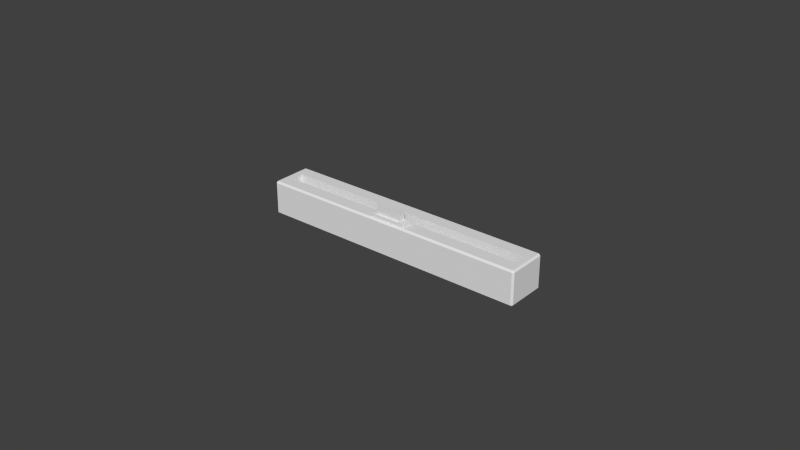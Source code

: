 # Source: lmotor.blend  (saved by Blender 2.68.0; exported with 4.5.12 LTS)
import bpy
from mathutils import Matrix  # noqa: F401  (used for matrix-valued properties, if any)

bpy.ops.wm.read_factory_settings(use_empty=True)
scene = bpy.context.scene
scene.name = 'Scene'

# ---- collections
col_collection_1 = bpy.data.collections.new('Collection 1'); scene.collection.children.link(col_collection_1)
col_collection_1.hide_render = True
col_collection_1.hide_viewport = True
col_collection_2 = bpy.data.collections.new('Collection 2'); scene.collection.children.link(col_collection_2)
col_collection_2.hide_render = True
col_collection_2.hide_viewport = True
col_collection_3 = bpy.data.collections.new('Collection 3'); scene.collection.children.link(col_collection_3)
col_collection_4 = bpy.data.collections.new('Collection 4'); scene.collection.children.link(col_collection_4)
col_collection_4.hide_render = True
col_collection_4.hide_viewport = True
col_collection_11 = bpy.data.collections.new('Collection 11'); scene.collection.children.link(col_collection_11)
col_collection_11.hide_render = True
col_collection_11.hide_viewport = True
col_collection_12 = bpy.data.collections.new('Collection 12'); scene.collection.children.link(col_collection_12)
col_collection_12.hide_render = True
col_collection_12.hide_viewport = True
col_collection_13 = bpy.data.collections.new('Collection 13'); scene.collection.children.link(col_collection_13)
col_collection_13.hide_render = True
col_collection_13.hide_viewport = True
col_collection_14 = bpy.data.collections.new('Collection 14'); scene.collection.children.link(col_collection_14)
col_collection_14.hide_render = True
col_collection_14.hide_viewport = True

# ---- materials (node trees are filled in below, after node groups)
mat_noneuntitled = bpy.data.materials.new('Noneuntitled')
mat_noneuntitled.alpha_threshold = 0.0
mat_noneuntitled.use_transparent_shadow = False
mat_noneuntitled.roughness = 0.5
mat_noneuntitled.line_color = (0.0, 0.0, 0.0, 1.0)

# ---- material node trees

# ---- world
world_world = bpy.data.worlds.new('World'); scene.world = world_world
world_world.color = (0.05088, 0.05088, 0.05088)
world_world.use_sun_shadow = False
world_world.sun_shadow_jitter_overblur = 0.0
world_world.cycles.sampling_method = 'MANUAL'
world_world.cycles.sample_map_resolution = 256

# ---- meshes
me_cube_002 = bpy.data.meshes.new('Cube.002')
me_cube_002.from_pydata([(-0.135, -0.1875, 0.3), (-0.235, -0.1875, 0.3), (-0.235, 0.1875, 0.3), (-0.135, 0.1875, 0.3), (-0.135, -0.1875, 0.45), (-0.235, -0.1875, 0.45), (-0.235, 0.1875, 0.45), (-0.135, 0.1875, 0.45), (-0.1175, -0.2625, 0.25), (-0.2525, -0.2625, 0.25), (-0.2525, 0.2625, 0.25), (-0.1175, 0.2625, 0.25), (-0.1175, -0.2625, 0.3), (-0.1175, 0.2625, 0.3), (-0.2525, 0.2625, 0.3), (-0.2525, -0.2625, 0.3), (-0.1175, -0.275, 0.2525), (-0.1175, -0.275, 0.2975), (-0.2525, -0.275, 0.2975), (-0.2525, -0.275, 0.2525), (-0.265, -0.2625, 0.2525), (-0.265, -0.2625, 0.2975), (-0.265, 0.2625, 0.2975), (-0.265, 0.2625, 0.2525), (-0.2525, 0.275, 0.2525), (-0.2525, 0.275, 0.2975), (-0.1175, 0.275, 0.2975), (-0.1175, 0.275, 0.2525), (-0.105, -0.2625, 0.2975), (-0.105, -0.2625, 0.2525), (-0.105, 0.2625, 0.2525), (-0.105, 0.2625, 0.2975), (-0.275, -0.475, -0.25), (-0.275, 0.475, -0.25), (0.275, 0.475, -0.25), (0.275, -0.475, -0.25), (-0.275, 0.5, -0.225), (0.275, 0.5, -0.225), (0.3, 0.475, -0.225), (0.3, -0.475, -0.225), (0.275, -0.5, -0.225), (-0.275, -0.5, -0.225), (-0.3, -0.475, -0.225), (-0.3, 0.475, -0.225), (-0.275, 0.5, 0.225), (0.275, 0.5, 0.225), (0.3, 0.475, 0.225), (0.3, -0.475, 0.225), (0.275, -0.5, 0.225), (-0.275, -0.5, 0.225), (-0.3, 0.475, 0.225), (-0.3, -0.475, 0.225), (-0.275, 0.475, 0.25), (0.275, 0.475, 0.25), (0.275, -0.475, 0.25), (-0.275, -0.475, 0.25), (-0.09375, 0.4219, 0.25), (-0.09375, -0.4219, 0.25), (0.09375, -0.4219, 0.25), (0.09375, 0.4219, 0.25), (0.09375, 0.4219, -1.49e-08), (-0.09375, 0.4219, 7.451e-09), (-0.09375, -0.4219, 1.49e-08), (0.09375, -0.4219, -7.451e-09)], [], [(8, 29, 16), (9, 19, 20), (10, 23, 24), (11, 27, 30), (12, 17, 28), (15, 21, 18), (14, 25, 22), (13, 31, 26), (15, 12, 13, 14), (7, 6, 5, 4), (27, 24, 25, 26), (23, 20, 21, 22), (31, 28, 29, 30), (3, 0, 1, 2), (19, 16, 17, 18), (10, 9, 20, 23), (18, 17, 12, 15), (17, 16, 29, 28), (22, 21, 15, 14), (13, 12, 28, 31), (5, 6, 2, 1), (30, 29, 8, 11), (31, 30, 27, 26), (6, 7, 3, 2), (21, 20, 19, 18), (26, 25, 14, 13), (0, 3, 7, 4), (11, 10, 24, 27), (25, 24, 23, 22), (1, 0, 4, 5), (9, 8, 16, 19), (32, 33, 34, 35), (53, 59, 58, 54), (53, 52, 56, 59), (57, 55, 54, 58), (56, 52, 55, 57), (39, 38, 46, 47), (41, 40, 48, 49), (50, 43, 42, 51), (44, 45, 37, 36), (38, 39, 35, 34), (32, 35, 40, 41), (34, 33, 36, 37), (33, 32, 42, 43), (52, 53, 45, 44), (52, 50, 51, 55), (47, 46, 53, 54), (49, 48, 54, 55), (45, 46, 38, 37), (47, 48, 40, 39), (49, 51, 42, 41), (44, 36, 43, 50), (34, 37, 38), (35, 39, 40), (32, 41, 42), (33, 43, 36), (53, 46, 45), (54, 48, 47), (55, 51, 49), (52, 44, 50), (60, 61, 62, 63), (58, 63, 62, 57), (57, 62, 61, 56), (59, 56, 61, 60), (59, 60, 63, 58)])
_uv = me_cube_002.uv_layers.new(name='UVMap')
_uv.uv.foreach_set('vector', [0.9909, 0.9942, 0.9969, 0.9942, 0.9909, 1.0, 0.9259, 0.9944, 0.9259, 1.0, 0.9199, 0.9944, 0.9251, 0.7416, 0.9191, 0.7416, 0.9251, 0.7355, 0.9901, 0.7414, 0.9901, 0.7353, 0.9961, 0.7413, 0.9909, 0.4765, 0.9909, 0.4705, 0.9969, 0.4765, 0.9259, 0.4763, 0.9199, 0.4763, 0.9259, 0.4703, 0.9251, 0.7291, 0.9251, 0.7351, 0.9191, 0.7291, 0.9901, 0.7293, 0.9961, 0.7293, 0.9901, 0.7353, 0.9259, 0.4763, 0.9909, 0.4765, 0.9901, 0.7293, 0.9251, 0.7291, 0.6955, 0.9406, 0.6473, 0.9405, 0.6479, 0.7599, 0.696, 0.76, 0.02169, 0.4764, 0.02189, 0.5414, 0.0002179, 0.5415, 1.847e-05, 0.4765, 0.3, 0.4584, 0.3008, 0.7112, 0.2791, 0.7113, 0.2783, 0.4584, 0.3265, 0.4584, 0.3257, 0.7113, 0.304, 0.7112, 0.3048, 0.4584, 0.7969, 0.7599, 0.7974, 0.9405, 0.7493, 0.9406, 0.7487, 0.76, 0.02169, 0.5475, 0.02189, 0.6125, 0.0002179, 0.6126, 1.847e-05, 0.5476, 0.9251, 0.7416, 0.9259, 0.9944, 0.9199, 0.9944, 0.9191, 0.7416, 0.9259, 0.4703, 0.9909, 0.4705, 0.9909, 0.4765, 0.9259, 0.4763, 0.0002179, 0.6126, 0.02189, 0.6125, 0.02191, 0.6186, 0.0002364, 0.6186, 0.9191, 0.7291, 0.9199, 0.4763, 0.9259, 0.4763, 0.9251, 0.7291, 0.9901, 0.7293, 0.9909, 0.4765, 0.9969, 0.4765, 0.9961, 0.7293, 0.03726, 0.9402, 0.03671, 0.7596, 0.109, 0.7594, 0.1095, 0.94, 0.9961, 0.7413, 0.9969, 0.9942, 0.9909, 0.9942, 0.9901, 0.7414, 0.0, 0.4705, 0.02167, 0.4704, 0.02169, 0.4764, 1.847e-05, 0.4765, 0.7003, 0.76, 0.7485, 0.7599, 0.7487, 0.8321, 0.7006, 0.8323, 0.2791, 0.7113, 0.3008, 0.7112, 0.3008, 0.7172, 0.2791, 0.7173, 0.9901, 0.7353, 0.9251, 0.7351, 0.9251, 0.7291, 0.9901, 0.7293, 0.2055, 0.94, 0.2061, 0.7594, 0.2783, 0.7596, 0.2778, 0.9402, 0.9901, 0.7414, 0.9251, 0.7416, 0.9251, 0.7355, 0.9901, 0.7353, 0.0002179, 0.5415, 0.02189, 0.5414, 0.02191, 0.5475, 0.0002364, 0.5475, 0.7487, 0.9045, 0.7006, 0.9047, 0.7003, 0.8324, 0.7485, 0.8323, 0.9259, 0.9944, 0.9909, 0.9942, 0.9909, 1.0, 0.9259, 1.0, 0.001403, 0.4584, 0.0, 0.0008494, 0.2649, 3.69e-05, 0.2663, 0.4576, 0.5552, 0.4584, 0.468, 0.4325, 0.4693, 0.02617, 0.5566, 0.0008493, 0.5552, 0.4584, 0.2904, 0.4576, 0.3777, 0.4322, 0.468, 0.4325, 0.379, 0.02589, 0.2918, 3.687e-05, 0.5566, 0.0008493, 0.4693, 0.02617, 0.3777, 0.4322, 0.2904, 0.4576, 0.2918, 3.687e-05, 0.379, 0.02589, 0.5566, 0.4696, 0.558, 0.01204, 0.7748, 0.0127, 0.7734, 0.4702, 0.7854, 0.4823, 0.7862, 0.7472, 0.5695, 0.7478, 0.5687, 0.483, 0.5552, 0.9166, 0.3385, 0.9159, 0.3399, 0.4584, 0.5566, 0.4591, 0.04875, 0.7467, 0.04956, 0.4818, 0.2663, 0.4824, 0.2655, 0.7473, 0.2769, 0.0, 0.2783, 0.4575, 0.2663, 0.4576, 0.2649, 3.69e-05, 0.001403, 0.4584, 0.2663, 0.4576, 0.2663, 0.4696, 0.00144, 0.4704, 0.2783, 0.4825, 0.2775, 0.7474, 0.2655, 0.7473, 0.2663, 0.4824, 0.3265, 0.9159, 0.3279, 0.4584, 0.3399, 0.4584, 0.3385, 0.9159, 0.03671, 0.7466, 0.03752, 0.4817, 0.04956, 0.4818, 0.04875, 0.7467, 0.2904, 0.4576, 0.2783, 0.4575, 0.2797, 0.0, 0.2918, 3.687e-05, 0.7734, 0.4702, 0.7748, 0.0127, 0.7868, 0.01274, 0.7854, 0.4703, 0.5687, 0.483, 0.5695, 0.7478, 0.5575, 0.7479, 0.5566, 0.483, 0.7748, 0.0006649, 0.7748, 0.0127, 0.558, 0.01204, 0.5581, 0.0, 0.5695, 0.7599, 0.5695, 0.7478, 0.7862, 0.7472, 0.7863, 0.7592, 0.5687, 0.483, 0.5686, 0.4709, 0.7854, 0.4703, 0.7854, 0.4823, 0.04875, 0.7467, 0.2655, 0.7473, 0.2654, 0.7594, 0.04871, 0.7587, 0.2783, 0.4825, 0.2663, 0.4824, 0.2663, 0.4704, 0.2663, 0.4576, 0.2783, 0.4575, 0.2663, 0.4696, 0.7974, 0.4823, 0.7854, 0.4823, 0.7854, 0.4703, 0.3265, 0.9159, 0.3385, 0.9159, 0.3385, 0.928, 0.7868, 0.01274, 0.7748, 0.0127, 0.7748, 0.0006649, 0.5575, 0.7479, 0.5695, 0.7478, 0.5695, 0.7599, 0.03671, 0.4874, 0.0282, 0.4789, 0.03671, 0.4704, 0.03671, 0.7466, 0.04875, 0.7467, 0.04871, 0.7587, 0.9085, 0.06391, 0.9988, 0.06363, 1.0, 0.47, 0.9097, 0.4703, 0.6469, 0.7599, 0.6473, 0.8803, 0.557, 0.8806, 0.5566, 0.7602, 0.9178, 0.877, 0.7974, 0.8766, 0.7987, 0.4703, 0.9191, 0.4706, 0.1149, 0.7596, 0.2052, 0.7594, 0.2055, 0.8798, 0.1152, 0.88, 0.7868, 0.06391, 0.9072, 0.06354, 0.9085, 0.4699, 0.7881, 0.4703])
me_cube_002.materials.append(mat_noneuntitled)
me_cube_002.use_remesh_preserve_volume = False
me_cube_002.use_remesh_preserve_attributes = False
me_cube_002.use_mirror_vertex_groups = False
me_cube_002.update()
me_cube_001 = bpy.data.meshes.new('Cube.001')
me_cube_001.from_pydata([(-0.135, -0.1875, 0.3), (-0.235, -0.1875, 0.3), (-0.235, 0.1875, 0.3), (-0.135, 0.1875, 0.3), (-0.135, -0.1875, 0.45), (-0.235, -0.1875, 0.45), (-0.235, 0.1875, 0.45), (-0.135, 0.1875, 0.45), (-0.1175, -0.2625, 0.25), (-0.2525, -0.2625, 0.25), (-0.2525, 0.2625, 0.25), (-0.1175, 0.2625, 0.25), (-0.1175, -0.2625, 0.3), (-0.1175, 0.2625, 0.3), (-0.2525, 0.2625, 0.3), (-0.2525, -0.2625, 0.3), (-0.1175, -0.275, 0.2525), (-0.1175, -0.275, 0.2975), (-0.2525, -0.275, 0.2975), (-0.2525, -0.275, 0.2525), (-0.265, -0.2625, 0.2525), (-0.265, -0.2625, 0.2975), (-0.265, 0.2625, 0.2975), (-0.265, 0.2625, 0.2525), (-0.2525, 0.275, 0.2525), (-0.2525, 0.275, 0.2975), (-0.1175, 0.275, 0.2975), (-0.1175, 0.275, 0.2525), (-0.105, -0.2625, 0.2975), (-0.105, -0.2625, 0.2525), (-0.105, 0.2625, 0.2525), (-0.105, 0.2625, 0.2975), (-0.275, -0.975, -0.25), (-0.275, 0.975, -0.25), (0.275, 0.975, -0.25), (0.275, -0.975, -0.25), (-0.275, 1.0, -0.225), (0.275, 1.0, -0.225), (0.3, 0.975, -0.225), (0.3, -0.975, -0.225), (0.275, -1.0, -0.225), (-0.275, -1.0, -0.225), (-0.3, -0.975, -0.225), (-0.3, 0.975, -0.225), (-0.275, 1.0, 0.225), (0.275, 1.0, 0.225), (0.3, 0.975, 0.225), (0.3, -0.975, 0.225), (0.275, -1.0, 0.225), (-0.275, -1.0, 0.225), (-0.3, 0.975, 0.225), (-0.3, -0.975, 0.225), (-0.275, 0.975, 0.25), (0.275, 0.975, 0.25), (0.275, -0.975, 0.25), (-0.275, -0.975, 0.25), (-0.09375, 0.8859, 0.25), (-0.09375, -0.8859, 0.25), (0.09375, 0.8859, 0.25), (0.09375, -0.8859, 0.25), (0.09375, 0.8859, 0.0), (-0.09375, 0.8859, 0.0), (-0.09375, -0.8859, 0.0), (0.09375, -0.8859, 0.0)], [], [(8, 29, 16), (9, 19, 20), (10, 23, 24), (11, 27, 30), (12, 17, 28), (15, 21, 18), (14, 25, 22), (13, 31, 26), (15, 12, 13, 14), (7, 6, 5, 4), (27, 24, 25, 26), (23, 20, 21, 22), (31, 28, 29, 30), (3, 0, 1, 2), (19, 16, 17, 18), (10, 9, 20, 23), (18, 17, 12, 15), (17, 16, 29, 28), (22, 21, 15, 14), (13, 12, 28, 31), (5, 6, 2, 1), (30, 29, 8, 11), (31, 30, 27, 26), (6, 7, 3, 2), (21, 20, 19, 18), (26, 25, 14, 13), (0, 3, 7, 4), (11, 10, 24, 27), (25, 24, 23, 22), (1, 0, 4, 5), (9, 8, 16, 19), (32, 33, 34, 35), (54, 53, 58, 59), (53, 52, 56, 58), (56, 52, 55, 57), (39, 38, 46, 47), (41, 40, 48, 49), (50, 43, 42, 51), (44, 45, 37, 36), (38, 39, 35, 34), (32, 35, 40, 41), (34, 33, 36, 37), (33, 32, 42, 43), (44, 52, 53, 45), (52, 50, 51, 55), (47, 46, 53, 54), (55, 49, 48, 54), (45, 46, 38, 37), (47, 48, 40, 39), (49, 51, 42, 41), (44, 36, 43, 50), (34, 37, 38), (35, 39, 40), (32, 41, 42), (33, 43, 36), (53, 46, 45), (54, 48, 47), (55, 51, 49), (52, 44, 50), (60, 61, 62, 63), (57, 62, 61, 56), (58, 56, 61, 60), (58, 60, 63, 59), (63, 62, 57, 59), (59, 57, 55, 54)])
_uv = me_cube_001.uv_layers.new(name='UVMap')
_uv.uv.foreach_set('vector', [0.8619, 0.8115, 0.8663, 0.8114, 0.8619, 0.8158, 0.8145, 0.8116, 0.8145, 0.816, 0.8101, 0.8116, 0.8139, 0.6272, 0.8095, 0.6272, 0.8139, 0.6228, 0.8614, 0.627, 0.8613, 0.6227, 0.8658, 0.627, 0.8052, 0.6272, 0.8052, 0.6228, 0.8095, 0.6272, 0.7577, 0.627, 0.7533, 0.627, 0.7578, 0.6227, 0.7572, 0.8115, 0.7572, 0.8158, 0.7528, 0.8114, 0.8046, 0.8116, 0.809, 0.8116, 0.8046, 0.816, 0.7577, 0.627, 0.8052, 0.6272, 0.8046, 0.8116, 0.7572, 0.8115, 0.6851, 0.8348, 0.6499, 0.8347, 0.6503, 0.703, 0.6855, 0.7031, 0.2199, 0.6987, 0.2201, 0.7462, 0.2043, 0.7462, 0.2041, 0.6988, 0.8821, 0.6227, 0.8827, 0.8071, 0.8669, 0.8071, 0.8663, 0.6227, 0.4087, 0.8787, 0.4082, 0.6943, 0.424, 0.6942, 0.4245, 0.8787, 0.7524, 0.703, 0.7528, 0.8347, 0.7177, 0.8348, 0.7173, 0.7031, 0.0689, 0.7025, 0.06904, 0.7499, 0.05324, 0.75, 0.05309, 0.7026, 0.8139, 0.6272, 0.8145, 0.8116, 0.8101, 0.8116, 0.8095, 0.6272, 0.7578, 0.6227, 0.8052, 0.6228, 0.8052, 0.6272, 0.7577, 0.627, 0.05324, 0.75, 0.06904, 0.7499, 0.06906, 0.7543, 0.05325, 0.7544, 0.7528, 0.8114, 0.7533, 0.627, 0.7577, 0.627, 0.7572, 0.8115, 0.8046, 0.8116, 0.8052, 0.6272, 0.8095, 0.6272, 0.809, 0.8116, 0.0004041, 0.8344, 0.0, 0.7027, 0.05269, 0.7025, 0.05309, 0.8342, 0.8658, 0.627, 0.8663, 0.8114, 0.8619, 0.8115, 0.8614, 0.627, 0.2041, 0.6944, 0.2199, 0.6944, 0.2199, 0.6987, 0.2041, 0.6988, 0.1157, 0.7906, 0.1508, 0.7905, 0.151, 0.8432, 0.1159, 0.8433, 0.8669, 0.8071, 0.8827, 0.8071, 0.8827, 0.8115, 0.8669, 0.8115, 0.8046, 0.816, 0.7572, 0.8158, 0.7572, 0.8115, 0.8046, 0.8116, 0.2037, 0.7025, 0.2041, 0.8342, 0.1514, 0.8344, 0.151, 0.7027, 0.8614, 0.627, 0.8139, 0.6272, 0.8139, 0.6228, 0.8613, 0.6227, 0.2043, 0.7462, 0.2201, 0.7462, 0.2201, 0.7506, 0.2043, 0.7506, 0.1157, 0.8432, 0.0806, 0.8433, 0.08043, 0.7906, 0.1156, 0.7905, 0.8145, 0.8116, 0.8619, 0.8115, 0.8619, 0.8158, 0.8145, 0.816, 0.4082, 0.0006197, 0.4061, 0.6856, 0.2129, 0.685, 0.215, 2.695e-05, 0.002128, 0.6943, 2.694e-05, 0.009374, 0.06379, 0.04046, 0.0657, 0.6628, 2.694e-05, 0.009374, 0.1932, 0.008781, 0.1296, 0.04026, 0.06379, 0.04046, 0.1296, 0.04026, 0.1932, 0.008781, 0.1953, 0.6937, 0.1316, 0.6626, 0.4149, 0.6937, 0.417, 0.008781, 0.575, 0.009267, 0.5729, 0.6942, 0.3988, 0.6944, 0.3994, 0.8876, 0.2413, 0.8881, 0.2407, 0.6949, 0.5838, 0.009267, 0.7419, 0.008781, 0.744, 0.6937, 0.5859, 0.6942, 0.4257, 0.8879, 0.4251, 0.6947, 0.5832, 0.6942, 0.5838, 0.8874, 0.2041, 0.685, 0.2062, 0.0, 0.215, 2.695e-05, 0.2129, 0.685, 0.4076, 0.6944, 0.4082, 0.8875, 0.3994, 0.8876, 0.3988, 0.6944, 0.2129, 0.685, 0.4061, 0.6856, 0.406, 0.6944, 0.2129, 0.6938, 0.7507, 0.008755, 0.7528, 0.6937, 0.744, 0.6937, 0.7419, 0.008781, 0.1932, 0.0, 0.1932, 0.008781, 2.694e-05, 0.009374, 0.0, 0.0005928, 0.1932, 0.008781, 0.202, 0.008754, 0.2041, 0.6937, 0.1953, 0.6937, 0.5729, 0.6942, 0.575, 0.009267, 0.5838, 0.009293, 0.5817, 0.6942, 0.232, 0.6949, 0.2407, 0.6949, 0.2413, 0.8881, 0.2325, 0.8881, 0.5751, 0.0004851, 0.575, 0.009267, 0.417, 0.008781, 0.417, 0.0, 0.2414, 0.8968, 0.2413, 0.8881, 0.3994, 0.8876, 0.3994, 0.8964, 0.586, 0.703, 0.5859, 0.6942, 0.744, 0.6937, 0.744, 0.7025, 0.5838, 0.0004851, 0.7419, 0.0, 0.7419, 0.008781, 0.5838, 0.009267, 0.4082, 0.008755, 0.417, 0.0, 0.417, 0.008781, 0.4082, 0.8875, 0.3994, 0.8964, 0.3994, 0.8876, 0.7528, 0.6937, 0.744, 0.7025, 0.744, 0.6937, 0.7507, 0.008755, 0.7419, 0.008781, 0.7419, 0.0, 0.5838, 0.009293, 0.575, 0.009267, 0.5751, 0.0004851, 0.2325, 0.8881, 0.2413, 0.8881, 0.2414, 0.8968, 0.1953, 0.6937, 0.2041, 0.6937, 0.1953, 0.7025, 0.1932, 0.008781, 0.1932, 0.0, 0.202, 0.008754, 0.9322, 0.0002022, 0.9981, 0.0, 1.0, 0.6224, 0.9341, 0.6226, 0.7528, 0.0002694, 0.8406, 0.0, 0.8425, 0.6224, 0.7547, 0.6227, 0.08488, 0.7027, 0.1507, 0.7025, 0.151, 0.7903, 0.08515, 0.7905, 0.8425, 0.0002694, 0.9303, 0.0, 0.9322, 0.6224, 0.8444, 0.6227, 0.6499, 0.7908, 0.5841, 0.791, 0.5838, 0.7032, 0.6497, 0.703, 0.0657, 0.6628, 0.1316, 0.6626, 0.1953, 0.6937, 0.002128, 0.6943])
me_cube_001.materials.append(mat_noneuntitled)
me_cube_001.use_remesh_preserve_volume = False
me_cube_001.use_remesh_preserve_attributes = False
me_cube_001.use_mirror_vertex_groups = False
me_cube_001.update()
me_cube_011 = bpy.data.meshes.new('Cube.011')
me_cube_011.from_pydata([(-0.135, -0.1875, 0.3), (-0.235, -0.1875, 0.3), (-0.235, 0.1875, 0.3), (-0.135, 0.1875, 0.3), (-0.135, -0.1875, 0.45), (-0.235, -0.1875, 0.45), (-0.235, 0.1875, 0.45), (-0.135, 0.1875, 0.45), (-0.1175, -0.2625, 0.25), (-0.2525, -0.2625, 0.25), (-0.2525, 0.2625, 0.25), (-0.1175, 0.2625, 0.25), (-0.1175, -0.2625, 0.3), (-0.1175, 0.2625, 0.3), (-0.2525, 0.2625, 0.3), (-0.2525, -0.2625, 0.3), (-0.1175, -0.275, 0.2525), (-0.1175, -0.275, 0.2975), (-0.2525, -0.275, 0.2975), (-0.2525, -0.275, 0.2525), (-0.265, -0.2625, 0.2525), (-0.265, -0.2625, 0.2975), (-0.265, 0.2625, 0.2975), (-0.265, 0.2625, 0.2525), (-0.2525, 0.275, 0.2525), (-0.2525, 0.275, 0.2975), (-0.1175, 0.275, 0.2975), (-0.1175, 0.275, 0.2525), (-0.105, -0.2625, 0.2975), (-0.105, -0.2625, 0.2525), (-0.105, 0.2625, 0.2525), (-0.105, 0.2625, 0.2975), (-0.275, -1.975, -0.25), (-0.275, 1.975, -0.25), (0.275, 1.975, -0.25), (0.275, -1.975, -0.25), (-0.275, 2.0, -0.225), (0.275, 2.0, -0.225), (0.3, 1.975, -0.225), (0.3, -1.975, -0.225), (0.275, -2.0, -0.225), (-0.275, -2.0, -0.225), (-0.3, -1.975, -0.225), (-0.3, 1.975, -0.225), (-0.275, 2.0, 0.225), (0.275, 2.0, 0.225), (0.3, 1.975, 0.225), (0.3, -1.975, 0.225), (0.275, -2.0, 0.225), (-0.275, -2.0, 0.225), (-0.3, 1.975, 0.225), (-0.3, -1.975, 0.225), (-0.275, 1.975, 0.25), (0.275, 1.975, 0.25), (0.275, -1.975, 0.25), (-0.275, -1.975, 0.25), (-0.09375, 1.886, 0.25), (-0.09375, -1.886, 0.25), (0.09375, 1.886, 0.25), (0.09375, -1.886, 0.25), (0.09375, 1.886, 0.0), (-0.09375, 1.886, 0.0), (-0.09375, -1.886, 0.0), (0.09375, -1.886, 0.0)], [], [(8, 29, 16), (9, 19, 20), (10, 23, 24), (11, 27, 30), (12, 17, 28), (15, 21, 18), (14, 25, 22), (13, 31, 26), (15, 12, 13, 14), (7, 6, 5, 4), (27, 24, 25, 26), (23, 20, 21, 22), (31, 28, 29, 30), (3, 0, 1, 2), (19, 16, 17, 18), (10, 9, 20, 23), (18, 17, 12, 15), (17, 16, 29, 28), (22, 21, 15, 14), (13, 12, 28, 31), (5, 6, 2, 1), (30, 29, 8, 11), (31, 30, 27, 26), (6, 7, 3, 2), (21, 20, 19, 18), (26, 25, 14, 13), (0, 3, 7, 4), (11, 10, 24, 27), (25, 24, 23, 22), (1, 0, 4, 5), (9, 8, 16, 19), (32, 33, 34, 35), (54, 53, 58, 59), (53, 52, 56, 58), (56, 52, 55, 57), (39, 38, 46, 47), (41, 40, 48, 49), (50, 43, 42, 51), (44, 45, 37, 36), (38, 39, 35, 34), (32, 35, 40, 41), (34, 33, 36, 37), (33, 32, 42, 43), (44, 52, 53, 45), (52, 50, 51, 55), (47, 46, 53, 54), (55, 49, 48, 54), (45, 46, 38, 37), (47, 48, 40, 39), (49, 51, 42, 41), (44, 36, 43, 50), (34, 37, 38), (35, 39, 40), (32, 41, 42), (33, 43, 36), (53, 46, 45), (54, 48, 47), (55, 51, 49), (52, 44, 50), (60, 61, 62, 63), (57, 62, 61, 56), (58, 56, 61, 60), (58, 60, 63, 59), (63, 62, 57, 59), (59, 57, 55, 54)])
_uv = me_cube_011.uv_layers.new(name='UVMap')
_uv.uv.foreach_set('vector', [0.8619, 0.8115, 0.8663, 0.8114, 0.8619, 0.8158, 0.8145, 0.8116, 0.8145, 0.816, 0.8101, 0.8116, 0.8139, 0.6272, 0.8095, 0.6272, 0.8139, 0.6228, 0.8614, 0.627, 0.8613, 0.6227, 0.8658, 0.627, 0.8052, 0.6272, 0.8052, 0.6228, 0.8095, 0.6272, 0.7577, 0.627, 0.7533, 0.627, 0.7578, 0.6227, 0.7572, 0.8115, 0.7572, 0.8158, 0.7528, 0.8114, 0.8046, 0.8116, 0.809, 0.8116, 0.8046, 0.816, 0.7577, 0.627, 0.8052, 0.6272, 0.8046, 0.8116, 0.7572, 0.8115, 0.6851, 0.8348, 0.6499, 0.8347, 0.6503, 0.703, 0.6855, 0.7031, 0.2199, 0.6987, 0.2201, 0.7462, 0.2043, 0.7462, 0.2041, 0.6988, 0.8821, 0.6227, 0.8827, 0.8071, 0.8669, 0.8071, 0.8663, 0.6227, 0.4087, 0.8787, 0.4082, 0.6943, 0.424, 0.6942, 0.4245, 0.8787, 0.7524, 0.703, 0.7528, 0.8347, 0.7177, 0.8348, 0.7173, 0.7031, 0.0689, 0.7025, 0.06904, 0.7499, 0.05324, 0.75, 0.05309, 0.7026, 0.8139, 0.6272, 0.8145, 0.8116, 0.8101, 0.8116, 0.8095, 0.6272, 0.7578, 0.6227, 0.8052, 0.6228, 0.8052, 0.6272, 0.7577, 0.627, 0.05324, 0.75, 0.06904, 0.7499, 0.06906, 0.7543, 0.05325, 0.7544, 0.7528, 0.8114, 0.7533, 0.627, 0.7577, 0.627, 0.7572, 0.8115, 0.8046, 0.8116, 0.8052, 0.6272, 0.8095, 0.6272, 0.809, 0.8116, 0.0004041, 0.8344, 0.0, 0.7027, 0.05269, 0.7025, 0.05309, 0.8342, 0.8658, 0.627, 0.8663, 0.8114, 0.8619, 0.8115, 0.8614, 0.627, 0.2041, 0.6944, 0.2199, 0.6944, 0.2199, 0.6987, 0.2041, 0.6988, 0.1157, 0.7906, 0.1508, 0.7905, 0.151, 0.8432, 0.1159, 0.8433, 0.8669, 0.8071, 0.8827, 0.8071, 0.8827, 0.8115, 0.8669, 0.8115, 0.8046, 0.816, 0.7572, 0.8158, 0.7572, 0.8115, 0.8046, 0.8116, 0.2037, 0.7025, 0.2041, 0.8342, 0.1514, 0.8344, 0.151, 0.7027, 0.8614, 0.627, 0.8139, 0.6272, 0.8139, 0.6228, 0.8613, 0.6227, 0.2043, 0.7462, 0.2201, 0.7462, 0.2201, 0.7506, 0.2043, 0.7506, 0.1157, 0.8432, 0.0806, 0.8433, 0.08043, 0.7906, 0.1156, 0.7905, 0.8145, 0.8116, 0.8619, 0.8115, 0.8619, 0.8158, 0.8145, 0.816, 0.4082, 0.0006197, 0.4061, 0.6856, 0.2129, 0.685, 0.215, 2.695e-05, 0.002128, 0.6943, 2.694e-05, 0.009374, 0.06379, 0.04046, 0.0657, 0.6628, 2.694e-05, 0.009374, 0.1932, 0.008781, 0.1296, 0.04026, 0.06379, 0.04046, 0.1296, 0.04026, 0.1932, 0.008781, 0.1953, 0.6937, 0.1316, 0.6626, 0.4149, 0.6937, 0.417, 0.008781, 0.575, 0.009267, 0.5729, 0.6942, 0.3988, 0.6944, 0.3994, 0.8876, 0.2413, 0.8881, 0.2407, 0.6949, 0.5838, 0.009267, 0.7419, 0.008781, 0.744, 0.6937, 0.5859, 0.6942, 0.4257, 0.8879, 0.4251, 0.6947, 0.5832, 0.6942, 0.5838, 0.8874, 0.2041, 0.685, 0.2062, 0.0, 0.215, 2.695e-05, 0.2129, 0.685, 0.4076, 0.6944, 0.4082, 0.8875, 0.3994, 0.8876, 0.3988, 0.6944, 0.2129, 0.685, 0.4061, 0.6856, 0.406, 0.6944, 0.2129, 0.6938, 0.7507, 0.008755, 0.7528, 0.6937, 0.744, 0.6937, 0.7419, 0.008781, 0.1932, 0.0, 0.1932, 0.008781, 2.694e-05, 0.009374, 0.0, 0.0005928, 0.1932, 0.008781, 0.202, 0.008754, 0.2041, 0.6937, 0.1953, 0.6937, 0.5729, 0.6942, 0.575, 0.009267, 0.5838, 0.009293, 0.5817, 0.6942, 0.232, 0.6949, 0.2407, 0.6949, 0.2413, 0.8881, 0.2325, 0.8881, 0.5751, 0.0004851, 0.575, 0.009267, 0.417, 0.008781, 0.417, 0.0, 0.2414, 0.8968, 0.2413, 0.8881, 0.3994, 0.8876, 0.3994, 0.8964, 0.586, 0.703, 0.5859, 0.6942, 0.744, 0.6937, 0.744, 0.7025, 0.5838, 0.0004851, 0.7419, 0.0, 0.7419, 0.008781, 0.5838, 0.009267, 0.4082, 0.008755, 0.417, 0.0, 0.417, 0.008781, 0.4082, 0.8875, 0.3994, 0.8964, 0.3994, 0.8876, 0.7528, 0.6937, 0.744, 0.7025, 0.744, 0.6937, 0.7507, 0.008755, 0.7419, 0.008781, 0.7419, 0.0, 0.5838, 0.009293, 0.575, 0.009267, 0.5751, 0.0004851, 0.2325, 0.8881, 0.2413, 0.8881, 0.2414, 0.8968, 0.1953, 0.6937, 0.2041, 0.6937, 0.1953, 0.7025, 0.1932, 0.008781, 0.1932, 0.0, 0.202, 0.008754, 0.9322, 0.0002022, 0.9981, 0.0, 1.0, 0.6224, 0.9341, 0.6226, 0.7528, 0.0002694, 0.8406, 0.0, 0.8425, 0.6224, 0.7547, 0.6227, 0.08488, 0.7027, 0.1507, 0.7025, 0.151, 0.7903, 0.08515, 0.7905, 0.8425, 0.0002694, 0.9303, 0.0, 0.9322, 0.6224, 0.8444, 0.6227, 0.6499, 0.7908, 0.5841, 0.791, 0.5838, 0.7032, 0.6497, 0.703, 0.0657, 0.6628, 0.1316, 0.6626, 0.1953, 0.6937, 0.002128, 0.6943])
me_cube_011.materials.append(mat_noneuntitled)
me_cube_011.use_remesh_preserve_volume = False
me_cube_011.use_remesh_preserve_attributes = False
me_cube_011.use_mirror_vertex_groups = False
me_cube_011.update()
me_cube_012 = bpy.data.meshes.new('Cube.012')
me_cube_012.from_pydata([(-0.135, -0.1875, 0.3), (-0.235, -0.1875, 0.3), (-0.235, 0.1875, 0.3), (-0.135, 0.1875, 0.3), (-0.135, -0.1875, 0.45), (-0.235, -0.1875, 0.45), (-0.235, 0.1875, 0.45), (-0.135, 0.1875, 0.45), (-0.1175, -0.2625, 0.25), (-0.2525, -0.2625, 0.25), (-0.2525, 0.2625, 0.25), (-0.1175, 0.2625, 0.25), (-0.1175, -0.2625, 0.3), (-0.1175, 0.2625, 0.3), (-0.2525, 0.2625, 0.3), (-0.2525, -0.2625, 0.3), (-0.1175, -0.275, 0.2525), (-0.1175, -0.275, 0.2975), (-0.2525, -0.275, 0.2975), (-0.2525, -0.275, 0.2525), (-0.265, -0.2625, 0.2525), (-0.265, -0.2625, 0.2975), (-0.265, 0.2625, 0.2975), (-0.265, 0.2625, 0.2525), (-0.2525, 0.275, 0.2525), (-0.2525, 0.275, 0.2975), (-0.1175, 0.275, 0.2975), (-0.1175, 0.275, 0.2525), (-0.105, -0.2625, 0.2975), (-0.105, -0.2625, 0.2525), (-0.105, 0.2625, 0.2525), (-0.105, 0.2625, 0.2975), (-0.275, -3.975, -0.25), (-0.275, 3.975, -0.25), (0.275, 3.975, -0.25), (0.275, -3.975, -0.25), (-0.275, 4.0, -0.225), (0.275, 4.0, -0.225), (0.3, 3.975, -0.225), (0.3, -3.975, -0.225), (0.275, -4.0, -0.225), (-0.275, -4.0, -0.225), (-0.3, -3.975, -0.225), (-0.3, 3.975, -0.225), (-0.275, 4.0, 0.225), (0.275, 4.0, 0.225), (0.3, 3.975, 0.225), (0.3, -3.975, 0.225), (0.275, -4.0, 0.225), (-0.275, -4.0, 0.225), (-0.3, 3.975, 0.225), (-0.3, -3.975, 0.225), (-0.275, 3.975, 0.25), (0.275, 3.975, 0.25), (0.275, -3.975, 0.25), (-0.275, -3.975, 0.25), (-0.09375, 3.886, 0.25), (-0.09375, -3.886, 0.25), (0.09375, 3.886, 0.25), (0.09375, -3.886, 0.25), (0.09375, 3.886, 0.0), (-0.09375, 3.886, 0.0), (-0.09375, -3.886, 0.0), (0.09375, -3.886, 0.0)], [], [(8, 29, 16), (9, 19, 20), (10, 23, 24), (11, 27, 30), (12, 17, 28), (15, 21, 18), (14, 25, 22), (13, 31, 26), (15, 12, 13, 14), (7, 6, 5, 4), (27, 24, 25, 26), (23, 20, 21, 22), (31, 28, 29, 30), (3, 0, 1, 2), (19, 16, 17, 18), (10, 9, 20, 23), (18, 17, 12, 15), (17, 16, 29, 28), (22, 21, 15, 14), (13, 12, 28, 31), (5, 6, 2, 1), (30, 29, 8, 11), (31, 30, 27, 26), (6, 7, 3, 2), (21, 20, 19, 18), (26, 25, 14, 13), (0, 3, 7, 4), (11, 10, 24, 27), (25, 24, 23, 22), (1, 0, 4, 5), (9, 8, 16, 19), (32, 33, 34, 35), (54, 53, 58, 59), (53, 52, 56, 58), (56, 52, 55, 57), (39, 38, 46, 47), (41, 40, 48, 49), (50, 43, 42, 51), (44, 45, 37, 36), (38, 39, 35, 34), (32, 35, 40, 41), (34, 33, 36, 37), (33, 32, 42, 43), (44, 52, 53, 45), (52, 50, 51, 55), (47, 46, 53, 54), (55, 49, 48, 54), (45, 46, 38, 37), (47, 48, 40, 39), (49, 51, 42, 41), (44, 36, 43, 50), (34, 37, 38), (35, 39, 40), (32, 41, 42), (33, 43, 36), (53, 46, 45), (54, 48, 47), (55, 51, 49), (52, 44, 50), (60, 61, 62, 63), (57, 62, 61, 56), (58, 56, 61, 60), (58, 60, 63, 59), (63, 62, 57, 59), (59, 57, 55, 54)])
_uv = me_cube_012.uv_layers.new(name='UVMap')
_uv.uv.foreach_set('vector', [0.8619, 0.8115, 0.8663, 0.8114, 0.8619, 0.8158, 0.8145, 0.8116, 0.8145, 0.816, 0.8101, 0.8116, 0.8139, 0.6272, 0.8095, 0.6272, 0.8139, 0.6228, 0.8614, 0.627, 0.8613, 0.6227, 0.8658, 0.627, 0.8052, 0.6272, 0.8052, 0.6228, 0.8095, 0.6272, 0.7577, 0.627, 0.7533, 0.627, 0.7578, 0.6227, 0.7572, 0.8115, 0.7572, 0.8158, 0.7528, 0.8114, 0.8046, 0.8116, 0.809, 0.8116, 0.8046, 0.816, 0.7577, 0.627, 0.8052, 0.6272, 0.8046, 0.8116, 0.7572, 0.8115, 0.6851, 0.8348, 0.6499, 0.8347, 0.6503, 0.703, 0.6855, 0.7031, 0.2199, 0.6987, 0.2201, 0.7462, 0.2043, 0.7462, 0.2041, 0.6988, 0.8821, 0.6227, 0.8827, 0.8071, 0.8669, 0.8071, 0.8663, 0.6227, 0.4087, 0.8787, 0.4082, 0.6943, 0.424, 0.6942, 0.4245, 0.8787, 0.7524, 0.703, 0.7528, 0.8347, 0.7177, 0.8348, 0.7173, 0.7031, 0.0689, 0.7025, 0.06904, 0.7499, 0.05324, 0.75, 0.05309, 0.7026, 0.8139, 0.6272, 0.8145, 0.8116, 0.8101, 0.8116, 0.8095, 0.6272, 0.7578, 0.6227, 0.8052, 0.6228, 0.8052, 0.6272, 0.7577, 0.627, 0.05324, 0.75, 0.06904, 0.7499, 0.06906, 0.7543, 0.05325, 0.7544, 0.7528, 0.8114, 0.7533, 0.627, 0.7577, 0.627, 0.7572, 0.8115, 0.8046, 0.8116, 0.8052, 0.6272, 0.8095, 0.6272, 0.809, 0.8116, 0.0004041, 0.8344, 0.0, 0.7027, 0.05269, 0.7025, 0.05309, 0.8342, 0.8658, 0.627, 0.8663, 0.8114, 0.8619, 0.8115, 0.8614, 0.627, 0.2041, 0.6944, 0.2199, 0.6944, 0.2199, 0.6987, 0.2041, 0.6988, 0.1157, 0.7906, 0.1508, 0.7905, 0.151, 0.8432, 0.1159, 0.8433, 0.8669, 0.8071, 0.8827, 0.8071, 0.8827, 0.8115, 0.8669, 0.8115, 0.8046, 0.816, 0.7572, 0.8158, 0.7572, 0.8115, 0.8046, 0.8116, 0.2037, 0.7025, 0.2041, 0.8342, 0.1514, 0.8344, 0.151, 0.7027, 0.8614, 0.627, 0.8139, 0.6272, 0.8139, 0.6228, 0.8613, 0.6227, 0.2043, 0.7462, 0.2201, 0.7462, 0.2201, 0.7506, 0.2043, 0.7506, 0.1157, 0.8432, 0.0806, 0.8433, 0.08043, 0.7906, 0.1156, 0.7905, 0.8145, 0.8116, 0.8619, 0.8115, 0.8619, 0.8158, 0.8145, 0.816, 0.4082, 0.0006197, 0.4061, 0.6856, 0.2129, 0.685, 0.215, 2.695e-05, 0.002128, 0.6943, 2.694e-05, 0.009374, 0.06379, 0.04046, 0.0657, 0.6628, 2.694e-05, 0.009374, 0.1932, 0.008781, 0.1296, 0.04026, 0.06379, 0.04046, 0.1296, 0.04026, 0.1932, 0.008781, 0.1953, 0.6937, 0.1316, 0.6626, 0.4149, 0.6937, 0.417, 0.008781, 0.575, 0.009267, 0.5729, 0.6942, 0.3988, 0.6944, 0.3994, 0.8876, 0.2413, 0.8881, 0.2407, 0.6949, 0.5838, 0.009267, 0.7419, 0.008781, 0.744, 0.6937, 0.5859, 0.6942, 0.4257, 0.8879, 0.4251, 0.6947, 0.5832, 0.6942, 0.5838, 0.8874, 0.2041, 0.685, 0.2062, 0.0, 0.215, 2.695e-05, 0.2129, 0.685, 0.4076, 0.6944, 0.4082, 0.8875, 0.3994, 0.8876, 0.3988, 0.6944, 0.2129, 0.685, 0.4061, 0.6856, 0.406, 0.6944, 0.2129, 0.6938, 0.7507, 0.008755, 0.7528, 0.6937, 0.744, 0.6937, 0.7419, 0.008781, 0.1932, 0.0, 0.1932, 0.008781, 2.694e-05, 0.009374, 0.0, 0.0005928, 0.1932, 0.008781, 0.202, 0.008754, 0.2041, 0.6937, 0.1953, 0.6937, 0.5729, 0.6942, 0.575, 0.009267, 0.5838, 0.009293, 0.5817, 0.6942, 0.232, 0.6949, 0.2407, 0.6949, 0.2413, 0.8881, 0.2325, 0.8881, 0.5751, 0.0004851, 0.575, 0.009267, 0.417, 0.008781, 0.417, 0.0, 0.2414, 0.8968, 0.2413, 0.8881, 0.3994, 0.8876, 0.3994, 0.8964, 0.586, 0.703, 0.5859, 0.6942, 0.744, 0.6937, 0.744, 0.7025, 0.5838, 0.0004851, 0.7419, 0.0, 0.7419, 0.008781, 0.5838, 0.009267, 0.4082, 0.008755, 0.417, 0.0, 0.417, 0.008781, 0.4082, 0.8875, 0.3994, 0.8964, 0.3994, 0.8876, 0.7528, 0.6937, 0.744, 0.7025, 0.744, 0.6937, 0.7507, 0.008755, 0.7419, 0.008781, 0.7419, 0.0, 0.5838, 0.009293, 0.575, 0.009267, 0.5751, 0.0004851, 0.2325, 0.8881, 0.2413, 0.8881, 0.2414, 0.8968, 0.1953, 0.6937, 0.2041, 0.6937, 0.1953, 0.7025, 0.1932, 0.008781, 0.1932, 0.0, 0.202, 0.008754, 0.9322, 0.0002022, 0.9981, 0.0, 1.0, 0.6224, 0.9341, 0.6226, 0.7528, 0.0002694, 0.8406, 0.0, 0.8425, 0.6224, 0.7547, 0.6227, 0.08488, 0.7027, 0.1507, 0.7025, 0.151, 0.7903, 0.08515, 0.7905, 0.8425, 0.0002694, 0.9303, 0.0, 0.9322, 0.6224, 0.8444, 0.6227, 0.6499, 0.7908, 0.5841, 0.791, 0.5838, 0.7032, 0.6497, 0.703, 0.0657, 0.6628, 0.1316, 0.6626, 0.1953, 0.6937, 0.002128, 0.6943])
me_cube_012.materials.append(mat_noneuntitled)
me_cube_012.use_remesh_preserve_volume = False
me_cube_012.use_remesh_preserve_attributes = False
me_cube_012.use_mirror_vertex_groups = False
me_cube_012.update()
me_cube_005 = bpy.data.meshes.new('Cube.005')
me_cube_005.from_pydata([(-0.135, -0.1875, 0.3), (-0.235, -0.1875, 0.3), (-0.235, 0.1875, 0.3), (-0.135, 0.1875, 0.3), (-0.135, -0.1875, 0.45), (-0.235, -0.1875, 0.45), (-0.235, 0.1875, 0.45), (-0.135, 0.1875, 0.45), (-0.1175, -0.2625, 0.25), (-0.2525, -0.2625, 0.25), (-0.2525, 0.2625, 0.25), (-0.1175, 0.2625, 0.25), (-0.1175, -0.2625, 0.3), (-0.1175, 0.2625, 0.3), (-0.2525, 0.2625, 0.3), (-0.2525, -0.2625, 0.3), (-0.1175, -0.275, 0.2525), (-0.1175, -0.275, 0.2975), (-0.2525, -0.275, 0.2975), (-0.2525, -0.275, 0.2525), (-0.265, -0.2625, 0.2525), (-0.265, -0.2625, 0.2975), (-0.265, 0.2625, 0.2975), (-0.265, 0.2625, 0.2525), (-0.2525, 0.275, 0.2525), (-0.2525, 0.275, 0.2975), (-0.1175, 0.275, 0.2975), (-0.1175, 0.275, 0.2525), (-0.105, -0.2625, 0.2975), (-0.105, -0.2625, 0.2525), (-0.105, 0.2625, 0.2525), (-0.105, 0.2625, 0.2975), (-0.275, -0.475, -0.25), (-0.275, 0.475, -0.25), (0.275, 0.475, -0.25), (0.275, -0.475, -0.25), (-0.275, 0.5, -0.225), (0.275, 0.5, -0.225), (0.3, 0.475, -0.225), (0.3, -0.475, -0.225), (0.275, -0.5, -0.225), (-0.275, -0.5, -0.225), (-0.3, -0.475, -0.225), (-0.3, 0.475, -0.225), (-0.275, 0.5, 0.225), (0.275, 0.5, 0.225), (0.3, 0.475, 0.225), (0.3, -0.475, 0.225), (0.275, -0.5, 0.225), (-0.275, -0.5, 0.225), (-0.3, 0.475, 0.225), (-0.3, -0.475, 0.225), (-0.275, 0.475, 0.25), (0.275, 0.475, 0.25), (0.275, -0.475, 0.25), (-0.275, -0.475, 0.25), (-0.09375, 0.4219, 0.25), (-0.09375, -0.4219, 0.25), (0.09375, -0.4219, 0.25), (0.09375, 0.4219, 0.25), (0.09375, 0.4219, 0.0), (-0.09375, 0.4219, 0.0), (-0.09375, -0.4219, 0.0), (0.09375, -0.4219, 0.0)], [], [(8, 29, 16), (9, 19, 20), (10, 23, 24), (11, 27, 30), (12, 17, 28), (15, 21, 18), (14, 25, 22), (13, 31, 26), (15, 12, 13, 14), (7, 6, 5, 4), (27, 24, 25, 26), (23, 20, 21, 22), (31, 28, 29, 30), (3, 0, 1, 2), (19, 16, 17, 18), (10, 9, 20, 23), (18, 17, 12, 15), (17, 16, 29, 28), (22, 21, 15, 14), (13, 12, 28, 31), (5, 6, 2, 1), (30, 29, 8, 11), (31, 30, 27, 26), (6, 7, 3, 2), (21, 20, 19, 18), (26, 25, 14, 13), (0, 3, 7, 4), (11, 10, 24, 27), (25, 24, 23, 22), (1, 0, 4, 5), (9, 8, 16, 19), (32, 33, 34, 35), (53, 59, 58, 54), (53, 52, 56, 59), (57, 55, 54, 58), (56, 52, 55, 57), (39, 38, 46, 47), (41, 40, 48, 49), (50, 43, 42, 51), (44, 45, 37, 36), (38, 39, 35, 34), (32, 35, 40, 41), (34, 33, 36, 37), (33, 32, 42, 43), (52, 53, 45, 44), (52, 50, 51, 55), (47, 46, 53, 54), (49, 48, 54, 55), (45, 46, 38, 37), (47, 48, 40, 39), (49, 51, 42, 41), (44, 36, 43, 50), (34, 37, 38), (35, 39, 40), (32, 41, 42), (33, 43, 36), (53, 46, 45), (54, 48, 47), (55, 51, 49), (52, 44, 50), (60, 61, 62, 63), (58, 63, 62, 57), (57, 62, 61, 56), (59, 56, 61, 60), (59, 60, 63, 58)])
_uv = me_cube_005.uv_layers.new(name='UVMap')
_uv.uv.foreach_set('vector', [0.9909, 0.9942, 0.9969, 0.9942, 0.9909, 1.0, 0.9259, 0.9944, 0.9259, 1.0, 0.9199, 0.9944, 0.9251, 0.7416, 0.9191, 0.7416, 0.9251, 0.7355, 0.9901, 0.7414, 0.9901, 0.7353, 0.9961, 0.7413, 0.9909, 0.4765, 0.9909, 0.4705, 0.9969, 0.4765, 0.9259, 0.4763, 0.9199, 0.4763, 0.9259, 0.4703, 0.9251, 0.7291, 0.9251, 0.7351, 0.9191, 0.7291, 0.9901, 0.7293, 0.9961, 0.7293, 0.9901, 0.7353, 0.9259, 0.4763, 0.9909, 0.4765, 0.9901, 0.7293, 0.9251, 0.7291, 0.6955, 0.9406, 0.6473, 0.9405, 0.6479, 0.7599, 0.696, 0.76, 0.02169, 0.4764, 0.02189, 0.5414, 0.0002179, 0.5415, 1.847e-05, 0.4765, 0.3, 0.4584, 0.3008, 0.7112, 0.2791, 0.7113, 0.2783, 0.4584, 0.3265, 0.4584, 0.3257, 0.7113, 0.304, 0.7112, 0.3048, 0.4584, 0.7969, 0.7599, 0.7974, 0.9405, 0.7493, 0.9406, 0.7487, 0.76, 0.02169, 0.5475, 0.02189, 0.6125, 0.0002179, 0.6126, 1.847e-05, 0.5476, 0.9251, 0.7416, 0.9259, 0.9944, 0.9199, 0.9944, 0.9191, 0.7416, 0.9259, 0.4703, 0.9909, 0.4705, 0.9909, 0.4765, 0.9259, 0.4763, 0.0002179, 0.6126, 0.02189, 0.6125, 0.02191, 0.6186, 0.0002364, 0.6186, 0.9191, 0.7291, 0.9199, 0.4763, 0.9259, 0.4763, 0.9251, 0.7291, 0.9901, 0.7293, 0.9909, 0.4765, 0.9969, 0.4765, 0.9961, 0.7293, 0.03726, 0.9402, 0.03671, 0.7596, 0.109, 0.7594, 0.1095, 0.94, 0.9961, 0.7413, 0.9969, 0.9942, 0.9909, 0.9942, 0.9901, 0.7414, 0.0, 0.4705, 0.02167, 0.4704, 0.02169, 0.4764, 1.847e-05, 0.4765, 0.7003, 0.76, 0.7485, 0.7599, 0.7487, 0.8321, 0.7006, 0.8323, 0.2791, 0.7113, 0.3008, 0.7112, 0.3008, 0.7172, 0.2791, 0.7173, 0.9901, 0.7353, 0.9251, 0.7351, 0.9251, 0.7291, 0.9901, 0.7293, 0.2055, 0.94, 0.2061, 0.7594, 0.2783, 0.7596, 0.2778, 0.9402, 0.9901, 0.7414, 0.9251, 0.7416, 0.9251, 0.7355, 0.9901, 0.7353, 0.0002179, 0.5415, 0.02189, 0.5414, 0.02191, 0.5475, 0.0002364, 0.5475, 0.7487, 0.9045, 0.7006, 0.9047, 0.7003, 0.8324, 0.7485, 0.8323, 0.9259, 0.9944, 0.9909, 0.9942, 0.9909, 1.0, 0.9259, 1.0, 0.001403, 0.4584, 0.0, 0.0008494, 0.2649, 3.69e-05, 0.2663, 0.4576, 0.5552, 0.4584, 0.468, 0.4325, 0.4693, 0.02617, 0.5566, 0.0008493, 0.5552, 0.4584, 0.2904, 0.4576, 0.3777, 0.4322, 0.468, 0.4325, 0.379, 0.02589, 0.2918, 3.687e-05, 0.5566, 0.0008493, 0.4693, 0.02617, 0.3777, 0.4322, 0.2904, 0.4576, 0.2918, 3.687e-05, 0.379, 0.02589, 0.5566, 0.4696, 0.558, 0.01204, 0.7748, 0.0127, 0.7734, 0.4702, 0.7854, 0.4823, 0.7862, 0.7472, 0.5695, 0.7478, 0.5687, 0.483, 0.5552, 0.9166, 0.3385, 0.9159, 0.3399, 0.4584, 0.5566, 0.4591, 0.04875, 0.7467, 0.04956, 0.4818, 0.2663, 0.4824, 0.2655, 0.7473, 0.2769, 0.0, 0.2783, 0.4575, 0.2663, 0.4576, 0.2649, 3.69e-05, 0.001403, 0.4584, 0.2663, 0.4576, 0.2663, 0.4696, 0.00144, 0.4704, 0.2783, 0.4825, 0.2775, 0.7474, 0.2655, 0.7473, 0.2663, 0.4824, 0.3265, 0.9159, 0.3279, 0.4584, 0.3399, 0.4584, 0.3385, 0.9159, 0.03671, 0.7466, 0.03752, 0.4817, 0.04956, 0.4818, 0.04875, 0.7467, 0.2904, 0.4576, 0.2783, 0.4575, 0.2797, 0.0, 0.2918, 3.687e-05, 0.7734, 0.4702, 0.7748, 0.0127, 0.7868, 0.01274, 0.7854, 0.4703, 0.5687, 0.483, 0.5695, 0.7478, 0.5575, 0.7479, 0.5566, 0.483, 0.7748, 0.0006649, 0.7748, 0.0127, 0.558, 0.01204, 0.5581, 0.0, 0.5695, 0.7599, 0.5695, 0.7478, 0.7862, 0.7472, 0.7863, 0.7592, 0.5687, 0.483, 0.5686, 0.4709, 0.7854, 0.4703, 0.7854, 0.4823, 0.04875, 0.7467, 0.2655, 0.7473, 0.2654, 0.7594, 0.04871, 0.7587, 0.2783, 0.4825, 0.2663, 0.4824, 0.2663, 0.4704, 0.2663, 0.4576, 0.2783, 0.4575, 0.2663, 0.4696, 0.7974, 0.4823, 0.7854, 0.4823, 0.7854, 0.4703, 0.3265, 0.9159, 0.3385, 0.9159, 0.3385, 0.928, 0.7868, 0.01274, 0.7748, 0.0127, 0.7748, 0.0006649, 0.5575, 0.7479, 0.5695, 0.7478, 0.5695, 0.7599, 0.03671, 0.4874, 0.0282, 0.4789, 0.03671, 0.4704, 0.03671, 0.7466, 0.04875, 0.7467, 0.04871, 0.7587, 0.9085, 0.06391, 0.9988, 0.06363, 1.0, 0.47, 0.9097, 0.4703, 0.6469, 0.7599, 0.6473, 0.8803, 0.557, 0.8806, 0.5566, 0.7602, 0.9178, 0.877, 0.7974, 0.8766, 0.7987, 0.4703, 0.9191, 0.4706, 0.1149, 0.7596, 0.2052, 0.7594, 0.2055, 0.8798, 0.1152, 0.88, 0.7868, 0.06391, 0.9072, 0.06354, 0.9085, 0.4699, 0.7881, 0.4703])
me_cube_005.materials.append(mat_noneuntitled)
me_cube_005.use_remesh_preserve_volume = False
me_cube_005.use_remesh_preserve_attributes = False
me_cube_005.use_mirror_vertex_groups = False
me_cube_005.update()
me_cube_006 = bpy.data.meshes.new('Cube.006')
me_cube_006.from_pydata([(-0.135, -0.1875, 0.3), (-0.235, -0.1875, 0.3), (-0.235, 0.1875, 0.3), (-0.135, 0.1875, 0.3), (-0.135, -0.1875, 0.45), (-0.235, -0.1875, 0.45), (-0.235, 0.1875, 0.45), (-0.135, 0.1875, 0.45), (-0.1175, -0.2625, 0.25), (-0.2525, -0.2625, 0.25), (-0.2525, 0.2625, 0.25), (-0.1175, 0.2625, 0.25), (-0.1175, -0.2625, 0.3), (-0.1175, 0.2625, 0.3), (-0.2525, 0.2625, 0.3), (-0.2525, -0.2625, 0.3), (-0.1175, -0.275, 0.2525), (-0.1175, -0.275, 0.2975), (-0.2525, -0.275, 0.2975), (-0.2525, -0.275, 0.2525), (-0.265, -0.2625, 0.2525), (-0.265, -0.2625, 0.2975), (-0.265, 0.2625, 0.2975), (-0.265, 0.2625, 0.2525), (-0.2525, 0.275, 0.2525), (-0.2525, 0.275, 0.2975), (-0.1175, 0.275, 0.2975), (-0.1175, 0.275, 0.2525), (-0.105, -0.2625, 0.2975), (-0.105, -0.2625, 0.2525), (-0.105, 0.2625, 0.2525), (-0.105, 0.2625, 0.2975), (-0.275, -0.975, -0.25), (-0.275, 0.975, -0.25), (0.275, 0.975, -0.25), (0.275, -0.975, -0.25), (-0.275, 1.0, -0.225), (0.275, 1.0, -0.225), (0.3, 0.975, -0.225), (0.3, -0.975, -0.225), (0.275, -1.0, -0.225), (-0.275, -1.0, -0.225), (-0.3, -0.975, -0.225), (-0.3, 0.975, -0.225), (-0.275, 1.0, 0.225), (0.275, 1.0, 0.225), (0.3, 0.975, 0.225), (0.3, -0.975, 0.225), (0.275, -1.0, 0.225), (-0.275, -1.0, 0.225), (-0.3, 0.975, 0.225), (-0.3, -0.975, 0.225), (-0.275, 0.975, 0.25), (0.275, 0.975, 0.25), (0.275, -0.975, 0.25), (-0.275, -0.975, 0.25), (-0.09375, 0.8859, 0.25), (-0.09375, -0.8859, 0.25), (0.09375, 0.8859, 0.25), (0.09375, -0.8859, 0.25), (0.09375, 0.8859, 0.0), (-0.09375, 0.8859, 0.0), (-0.09375, -0.8859, 0.0), (0.09375, -0.8859, 0.0)], [], [(8, 29, 16), (9, 19, 20), (10, 23, 24), (11, 27, 30), (12, 17, 28), (15, 21, 18), (14, 25, 22), (13, 31, 26), (15, 12, 13, 14), (7, 6, 5, 4), (27, 24, 25, 26), (23, 20, 21, 22), (31, 28, 29, 30), (3, 0, 1, 2), (19, 16, 17, 18), (10, 9, 20, 23), (18, 17, 12, 15), (17, 16, 29, 28), (22, 21, 15, 14), (13, 12, 28, 31), (5, 6, 2, 1), (30, 29, 8, 11), (31, 30, 27, 26), (6, 7, 3, 2), (21, 20, 19, 18), (26, 25, 14, 13), (0, 3, 7, 4), (11, 10, 24, 27), (25, 24, 23, 22), (1, 0, 4, 5), (9, 8, 16, 19), (32, 33, 34, 35), (54, 53, 58, 59), (53, 52, 56, 58), (56, 52, 55, 57), (39, 38, 46, 47), (41, 40, 48, 49), (50, 43, 42, 51), (44, 45, 37, 36), (38, 39, 35, 34), (32, 35, 40, 41), (34, 33, 36, 37), (33, 32, 42, 43), (44, 52, 53, 45), (52, 50, 51, 55), (47, 46, 53, 54), (55, 49, 48, 54), (45, 46, 38, 37), (47, 48, 40, 39), (49, 51, 42, 41), (44, 36, 43, 50), (34, 37, 38), (35, 39, 40), (32, 41, 42), (33, 43, 36), (53, 46, 45), (54, 48, 47), (55, 51, 49), (52, 44, 50), (60, 61, 62, 63), (57, 62, 61, 56), (58, 56, 61, 60), (58, 60, 63, 59), (63, 62, 57, 59), (59, 57, 55, 54)])
_uv = me_cube_006.uv_layers.new(name='UVMap')
_uv.uv.foreach_set('vector', [0.8619, 0.8115, 0.8663, 0.8114, 0.8619, 0.8158, 0.8145, 0.8116, 0.8145, 0.816, 0.8101, 0.8116, 0.8139, 0.6272, 0.8095, 0.6272, 0.8139, 0.6228, 0.8614, 0.627, 0.8613, 0.6227, 0.8658, 0.627, 0.8052, 0.6272, 0.8052, 0.6228, 0.8095, 0.6272, 0.7577, 0.627, 0.7533, 0.627, 0.7578, 0.6227, 0.7572, 0.8115, 0.7572, 0.8158, 0.7528, 0.8114, 0.8046, 0.8116, 0.809, 0.8116, 0.8046, 0.816, 0.7577, 0.627, 0.8052, 0.6272, 0.8046, 0.8116, 0.7572, 0.8115, 0.6851, 0.8348, 0.6499, 0.8347, 0.6503, 0.703, 0.6855, 0.7031, 0.2199, 0.6987, 0.2201, 0.7462, 0.2043, 0.7462, 0.2041, 0.6988, 0.8821, 0.6227, 0.8827, 0.8071, 0.8669, 0.8071, 0.8663, 0.6227, 0.4087, 0.8787, 0.4082, 0.6943, 0.424, 0.6942, 0.4245, 0.8787, 0.7524, 0.703, 0.7528, 0.8347, 0.7177, 0.8348, 0.7173, 0.7031, 0.0689, 0.7025, 0.06904, 0.7499, 0.05324, 0.75, 0.05309, 0.7026, 0.8139, 0.6272, 0.8145, 0.8116, 0.8101, 0.8116, 0.8095, 0.6272, 0.7578, 0.6227, 0.8052, 0.6228, 0.8052, 0.6272, 0.7577, 0.627, 0.05324, 0.75, 0.06904, 0.7499, 0.06906, 0.7543, 0.05325, 0.7544, 0.7528, 0.8114, 0.7533, 0.627, 0.7577, 0.627, 0.7572, 0.8115, 0.8046, 0.8116, 0.8052, 0.6272, 0.8095, 0.6272, 0.809, 0.8116, 0.0004041, 0.8344, 0.0, 0.7027, 0.05269, 0.7025, 0.05309, 0.8342, 0.8658, 0.627, 0.8663, 0.8114, 0.8619, 0.8115, 0.8614, 0.627, 0.2041, 0.6944, 0.2199, 0.6944, 0.2199, 0.6987, 0.2041, 0.6988, 0.1157, 0.7906, 0.1508, 0.7905, 0.151, 0.8432, 0.1159, 0.8433, 0.8669, 0.8071, 0.8827, 0.8071, 0.8827, 0.8115, 0.8669, 0.8115, 0.8046, 0.816, 0.7572, 0.8158, 0.7572, 0.8115, 0.8046, 0.8116, 0.2037, 0.7025, 0.2041, 0.8342, 0.1514, 0.8344, 0.151, 0.7027, 0.8614, 0.627, 0.8139, 0.6272, 0.8139, 0.6228, 0.8613, 0.6227, 0.2043, 0.7462, 0.2201, 0.7462, 0.2201, 0.7506, 0.2043, 0.7506, 0.1157, 0.8432, 0.0806, 0.8433, 0.08043, 0.7906, 0.1156, 0.7905, 0.8145, 0.8116, 0.8619, 0.8115, 0.8619, 0.8158, 0.8145, 0.816, 0.4082, 0.0006197, 0.4061, 0.6856, 0.2129, 0.685, 0.215, 2.695e-05, 0.002128, 0.6943, 2.694e-05, 0.009374, 0.06379, 0.04046, 0.0657, 0.6628, 2.694e-05, 0.009374, 0.1932, 0.008781, 0.1296, 0.04026, 0.06379, 0.04046, 0.1296, 0.04026, 0.1932, 0.008781, 0.1953, 0.6937, 0.1316, 0.6626, 0.4149, 0.6937, 0.417, 0.008781, 0.575, 0.009267, 0.5729, 0.6942, 0.3988, 0.6944, 0.3994, 0.8876, 0.2413, 0.8881, 0.2407, 0.6949, 0.5838, 0.009267, 0.7419, 0.008781, 0.744, 0.6937, 0.5859, 0.6942, 0.4257, 0.8879, 0.4251, 0.6947, 0.5832, 0.6942, 0.5838, 0.8874, 0.2041, 0.685, 0.2062, 0.0, 0.215, 2.695e-05, 0.2129, 0.685, 0.4076, 0.6944, 0.4082, 0.8875, 0.3994, 0.8876, 0.3988, 0.6944, 0.2129, 0.685, 0.4061, 0.6856, 0.406, 0.6944, 0.2129, 0.6938, 0.7507, 0.008755, 0.7528, 0.6937, 0.744, 0.6937, 0.7419, 0.008781, 0.1932, 0.0, 0.1932, 0.008781, 2.694e-05, 0.009374, 0.0, 0.0005928, 0.1932, 0.008781, 0.202, 0.008754, 0.2041, 0.6937, 0.1953, 0.6937, 0.5729, 0.6942, 0.575, 0.009267, 0.5838, 0.009293, 0.5817, 0.6942, 0.232, 0.6949, 0.2407, 0.6949, 0.2413, 0.8881, 0.2325, 0.8881, 0.5751, 0.0004851, 0.575, 0.009267, 0.417, 0.008781, 0.417, 0.0, 0.2414, 0.8968, 0.2413, 0.8881, 0.3994, 0.8876, 0.3994, 0.8964, 0.586, 0.703, 0.5859, 0.6942, 0.744, 0.6937, 0.744, 0.7025, 0.5838, 0.0004851, 0.7419, 0.0, 0.7419, 0.008781, 0.5838, 0.009267, 0.4082, 0.008755, 0.417, 0.0, 0.417, 0.008781, 0.4082, 0.8875, 0.3994, 0.8964, 0.3994, 0.8876, 0.7528, 0.6937, 0.744, 0.7025, 0.744, 0.6937, 0.7507, 0.008755, 0.7419, 0.008781, 0.7419, 0.0, 0.5838, 0.009293, 0.575, 0.009267, 0.5751, 0.0004851, 0.2325, 0.8881, 0.2413, 0.8881, 0.2414, 0.8968, 0.1953, 0.6937, 0.2041, 0.6937, 0.1953, 0.7025, 0.1932, 0.008781, 0.1932, 0.0, 0.202, 0.008754, 0.9322, 0.0002022, 0.9981, 0.0, 1.0, 0.6224, 0.9341, 0.6226, 0.7528, 0.0002694, 0.8406, 0.0, 0.8425, 0.6224, 0.7547, 0.6227, 0.08488, 0.7027, 0.1507, 0.7025, 0.151, 0.7903, 0.08515, 0.7905, 0.8425, 0.0002694, 0.9303, 0.0, 0.9322, 0.6224, 0.8444, 0.6227, 0.6499, 0.7908, 0.5841, 0.791, 0.5838, 0.7032, 0.6497, 0.703, 0.0657, 0.6628, 0.1316, 0.6626, 0.1953, 0.6937, 0.002128, 0.6943])
me_cube_006.materials.append(mat_noneuntitled)
me_cube_006.use_remesh_preserve_volume = False
me_cube_006.use_remesh_preserve_attributes = False
me_cube_006.use_mirror_vertex_groups = False
me_cube_006.update()
me_cube_014 = bpy.data.meshes.new('Cube.014')
me_cube_014.from_pydata([(-0.135, -0.1875, 0.3), (-0.235, -0.1875, 0.3), (-0.235, 0.1875, 0.3), (-0.135, 0.1875, 0.3), (-0.135, -0.1875, 0.45), (-0.235, -0.1875, 0.45), (-0.235, 0.1875, 0.45), (-0.135, 0.1875, 0.45), (-0.1175, -0.2625, 0.25), (-0.2525, -0.2625, 0.25), (-0.2525, 0.2625, 0.25), (-0.1175, 0.2625, 0.25), (-0.1175, -0.2625, 0.3), (-0.1175, 0.2625, 0.3), (-0.2525, 0.2625, 0.3), (-0.2525, -0.2625, 0.3), (-0.1175, -0.275, 0.2525), (-0.1175, -0.275, 0.2975), (-0.2525, -0.275, 0.2975), (-0.2525, -0.275, 0.2525), (-0.265, -0.2625, 0.2525), (-0.265, -0.2625, 0.2975), (-0.265, 0.2625, 0.2975), (-0.265, 0.2625, 0.2525), (-0.2525, 0.275, 0.2525), (-0.2525, 0.275, 0.2975), (-0.1175, 0.275, 0.2975), (-0.1175, 0.275, 0.2525), (-0.105, -0.2625, 0.2975), (-0.105, -0.2625, 0.2525), (-0.105, 0.2625, 0.2525), (-0.105, 0.2625, 0.2975), (-0.275, -1.975, -0.25), (-0.275, 1.975, -0.25), (0.275, 1.975, -0.25), (0.275, -1.975, -0.25), (-0.275, 2.0, -0.225), (0.275, 2.0, -0.225), (0.3, 1.975, -0.225), (0.3, -1.975, -0.225), (0.275, -2.0, -0.225), (-0.275, -2.0, -0.225), (-0.3, -1.975, -0.225), (-0.3, 1.975, -0.225), (-0.275, 2.0, 0.225), (0.275, 2.0, 0.225), (0.3, 1.975, 0.225), (0.3, -1.975, 0.225), (0.275, -2.0, 0.225), (-0.275, -2.0, 0.225), (-0.3, 1.975, 0.225), (-0.3, -1.975, 0.225), (-0.275, 1.975, 0.25), (0.275, 1.975, 0.25), (0.275, -1.975, 0.25), (-0.275, -1.975, 0.25), (-0.09375, 1.886, 0.25), (-0.09375, -1.886, 0.25), (0.09375, 1.886, 0.25), (0.09375, -1.886, 0.25), (0.09375, 1.886, 0.0), (-0.09375, 1.886, 0.0), (-0.09375, -1.886, 0.0), (0.09375, -1.886, 0.0)], [], [(8, 29, 16), (9, 19, 20), (10, 23, 24), (11, 27, 30), (12, 17, 28), (15, 21, 18), (14, 25, 22), (13, 31, 26), (15, 12, 13, 14), (7, 6, 5, 4), (27, 24, 25, 26), (23, 20, 21, 22), (31, 28, 29, 30), (3, 0, 1, 2), (19, 16, 17, 18), (10, 9, 20, 23), (18, 17, 12, 15), (17, 16, 29, 28), (22, 21, 15, 14), (13, 12, 28, 31), (5, 6, 2, 1), (30, 29, 8, 11), (31, 30, 27, 26), (6, 7, 3, 2), (21, 20, 19, 18), (26, 25, 14, 13), (0, 3, 7, 4), (11, 10, 24, 27), (25, 24, 23, 22), (1, 0, 4, 5), (9, 8, 16, 19), (32, 33, 34, 35), (54, 53, 58, 59), (53, 52, 56, 58), (56, 52, 55, 57), (39, 38, 46, 47), (41, 40, 48, 49), (50, 43, 42, 51), (44, 45, 37, 36), (38, 39, 35, 34), (32, 35, 40, 41), (34, 33, 36, 37), (33, 32, 42, 43), (44, 52, 53, 45), (52, 50, 51, 55), (47, 46, 53, 54), (55, 49, 48, 54), (45, 46, 38, 37), (47, 48, 40, 39), (49, 51, 42, 41), (44, 36, 43, 50), (34, 37, 38), (35, 39, 40), (32, 41, 42), (33, 43, 36), (53, 46, 45), (54, 48, 47), (55, 51, 49), (52, 44, 50), (60, 61, 62, 63), (57, 62, 61, 56), (58, 56, 61, 60), (58, 60, 63, 59), (63, 62, 57, 59), (59, 57, 55, 54)])
_uv = me_cube_014.uv_layers.new(name='UVMap')
_uv.uv.foreach_set('vector', [0.8619, 0.8115, 0.8663, 0.8114, 0.8619, 0.8158, 0.8145, 0.8116, 0.8145, 0.816, 0.8101, 0.8116, 0.8139, 0.6272, 0.8095, 0.6272, 0.8139, 0.6228, 0.8614, 0.627, 0.8613, 0.6227, 0.8658, 0.627, 0.8052, 0.6272, 0.8052, 0.6228, 0.8095, 0.6272, 0.7577, 0.627, 0.7533, 0.627, 0.7578, 0.6227, 0.7572, 0.8115, 0.7572, 0.8158, 0.7528, 0.8114, 0.8046, 0.8116, 0.809, 0.8116, 0.8046, 0.816, 0.7577, 0.627, 0.8052, 0.6272, 0.8046, 0.8116, 0.7572, 0.8115, 0.6851, 0.8348, 0.6499, 0.8347, 0.6503, 0.703, 0.6855, 0.7031, 0.2199, 0.6987, 0.2201, 0.7462, 0.2043, 0.7462, 0.2041, 0.6988, 0.8821, 0.6227, 0.8827, 0.8071, 0.8669, 0.8071, 0.8663, 0.6227, 0.4087, 0.8787, 0.4082, 0.6943, 0.424, 0.6942, 0.4245, 0.8787, 0.7524, 0.703, 0.7528, 0.8347, 0.7177, 0.8348, 0.7173, 0.7031, 0.0689, 0.7025, 0.06904, 0.7499, 0.05324, 0.75, 0.05309, 0.7026, 0.8139, 0.6272, 0.8145, 0.8116, 0.8101, 0.8116, 0.8095, 0.6272, 0.7578, 0.6227, 0.8052, 0.6228, 0.8052, 0.6272, 0.7577, 0.627, 0.05324, 0.75, 0.06904, 0.7499, 0.06906, 0.7543, 0.05325, 0.7544, 0.7528, 0.8114, 0.7533, 0.627, 0.7577, 0.627, 0.7572, 0.8115, 0.8046, 0.8116, 0.8052, 0.6272, 0.8095, 0.6272, 0.809, 0.8116, 0.0004041, 0.8344, 0.0, 0.7027, 0.05269, 0.7025, 0.05309, 0.8342, 0.8658, 0.627, 0.8663, 0.8114, 0.8619, 0.8115, 0.8614, 0.627, 0.2041, 0.6944, 0.2199, 0.6944, 0.2199, 0.6987, 0.2041, 0.6988, 0.1157, 0.7906, 0.1508, 0.7905, 0.151, 0.8432, 0.1159, 0.8433, 0.8669, 0.8071, 0.8827, 0.8071, 0.8827, 0.8115, 0.8669, 0.8115, 0.8046, 0.816, 0.7572, 0.8158, 0.7572, 0.8115, 0.8046, 0.8116, 0.2037, 0.7025, 0.2041, 0.8342, 0.1514, 0.8344, 0.151, 0.7027, 0.8614, 0.627, 0.8139, 0.6272, 0.8139, 0.6228, 0.8613, 0.6227, 0.2043, 0.7462, 0.2201, 0.7462, 0.2201, 0.7506, 0.2043, 0.7506, 0.1157, 0.8432, 0.0806, 0.8433, 0.08043, 0.7906, 0.1156, 0.7905, 0.8145, 0.8116, 0.8619, 0.8115, 0.8619, 0.8158, 0.8145, 0.816, 0.4082, 0.0006197, 0.4061, 0.6856, 0.2129, 0.685, 0.215, 2.695e-05, 0.002128, 0.6943, 2.694e-05, 0.009374, 0.06379, 0.04046, 0.0657, 0.6628, 2.694e-05, 0.009374, 0.1932, 0.008781, 0.1296, 0.04026, 0.06379, 0.04046, 0.1296, 0.04026, 0.1932, 0.008781, 0.1953, 0.6937, 0.1316, 0.6626, 0.4149, 0.6937, 0.417, 0.008781, 0.575, 0.009267, 0.5729, 0.6942, 0.3988, 0.6944, 0.3994, 0.8876, 0.2413, 0.8881, 0.2407, 0.6949, 0.5838, 0.009267, 0.7419, 0.008781, 0.744, 0.6937, 0.5859, 0.6942, 0.4257, 0.8879, 0.4251, 0.6947, 0.5832, 0.6942, 0.5838, 0.8874, 0.2041, 0.685, 0.2062, 0.0, 0.215, 2.695e-05, 0.2129, 0.685, 0.4076, 0.6944, 0.4082, 0.8875, 0.3994, 0.8876, 0.3988, 0.6944, 0.2129, 0.685, 0.4061, 0.6856, 0.406, 0.6944, 0.2129, 0.6938, 0.7507, 0.008755, 0.7528, 0.6937, 0.744, 0.6937, 0.7419, 0.008781, 0.1932, 0.0, 0.1932, 0.008781, 2.694e-05, 0.009374, 0.0, 0.0005928, 0.1932, 0.008781, 0.202, 0.008754, 0.2041, 0.6937, 0.1953, 0.6937, 0.5729, 0.6942, 0.575, 0.009267, 0.5838, 0.009293, 0.5817, 0.6942, 0.232, 0.6949, 0.2407, 0.6949, 0.2413, 0.8881, 0.2325, 0.8881, 0.5751, 0.0004851, 0.575, 0.009267, 0.417, 0.008781, 0.417, 0.0, 0.2414, 0.8968, 0.2413, 0.8881, 0.3994, 0.8876, 0.3994, 0.8964, 0.586, 0.703, 0.5859, 0.6942, 0.744, 0.6937, 0.744, 0.7025, 0.5838, 0.0004851, 0.7419, 0.0, 0.7419, 0.008781, 0.5838, 0.009267, 0.4082, 0.008755, 0.417, 0.0, 0.417, 0.008781, 0.4082, 0.8875, 0.3994, 0.8964, 0.3994, 0.8876, 0.7528, 0.6937, 0.744, 0.7025, 0.744, 0.6937, 0.7507, 0.008755, 0.7419, 0.008781, 0.7419, 0.0, 0.5838, 0.009293, 0.575, 0.009267, 0.5751, 0.0004851, 0.2325, 0.8881, 0.2413, 0.8881, 0.2414, 0.8968, 0.1953, 0.6937, 0.2041, 0.6937, 0.1953, 0.7025, 0.1932, 0.008781, 0.1932, 0.0, 0.202, 0.008754, 0.9322, 0.0002022, 0.9981, 0.0, 1.0, 0.6224, 0.9341, 0.6226, 0.7528, 0.0002694, 0.8406, 0.0, 0.8425, 0.6224, 0.7547, 0.6227, 0.08488, 0.7027, 0.1507, 0.7025, 0.151, 0.7903, 0.08515, 0.7905, 0.8425, 0.0002694, 0.9303, 0.0, 0.9322, 0.6224, 0.8444, 0.6227, 0.6499, 0.7908, 0.5841, 0.791, 0.5838, 0.7032, 0.6497, 0.703, 0.0657, 0.6628, 0.1316, 0.6626, 0.1953, 0.6937, 0.002128, 0.6943])
me_cube_014.materials.append(mat_noneuntitled)
me_cube_014.use_remesh_preserve_volume = False
me_cube_014.use_remesh_preserve_attributes = False
me_cube_014.use_mirror_vertex_groups = False
me_cube_014.update()
me_cube_013 = bpy.data.meshes.new('Cube.013')
me_cube_013.from_pydata([(-0.135, -0.1875, 0.3), (-0.235, -0.1875, 0.3), (-0.235, 0.1875, 0.3), (-0.135, 0.1875, 0.3), (-0.135, -0.1875, 0.45), (-0.235, -0.1875, 0.45), (-0.235, 0.1875, 0.45), (-0.135, 0.1875, 0.45), (-0.1175, -0.2625, 0.25), (-0.2525, -0.2625, 0.25), (-0.2525, 0.2625, 0.25), (-0.1175, 0.2625, 0.25), (-0.1175, -0.2625, 0.3), (-0.1175, 0.2625, 0.3), (-0.2525, 0.2625, 0.3), (-0.2525, -0.2625, 0.3), (-0.1175, -0.275, 0.2525), (-0.1175, -0.275, 0.2975), (-0.2525, -0.275, 0.2975), (-0.2525, -0.275, 0.2525), (-0.265, -0.2625, 0.2525), (-0.265, -0.2625, 0.2975), (-0.265, 0.2625, 0.2975), (-0.265, 0.2625, 0.2525), (-0.2525, 0.275, 0.2525), (-0.2525, 0.275, 0.2975), (-0.1175, 0.275, 0.2975), (-0.1175, 0.275, 0.2525), (-0.105, -0.2625, 0.2975), (-0.105, -0.2625, 0.2525), (-0.105, 0.2625, 0.2525), (-0.105, 0.2625, 0.2975), (-0.275, -3.975, -0.25), (-0.275, 3.975, -0.25), (0.275, 3.975, -0.25), (0.275, -3.975, -0.25), (-0.275, 4.0, -0.225), (0.275, 4.0, -0.225), (0.3, 3.975, -0.225), (0.3, -3.975, -0.225), (0.275, -4.0, -0.225), (-0.275, -4.0, -0.225), (-0.3, -3.975, -0.225), (-0.3, 3.975, -0.225), (-0.275, 4.0, 0.225), (0.275, 4.0, 0.225), (0.3, 3.975, 0.225), (0.3, -3.975, 0.225), (0.275, -4.0, 0.225), (-0.275, -4.0, 0.225), (-0.3, 3.975, 0.225), (-0.3, -3.975, 0.225), (-0.275, 3.975, 0.25), (0.275, 3.975, 0.25), (0.275, -3.975, 0.25), (-0.275, -3.975, 0.25), (-0.09375, 3.886, 0.25), (-0.09375, -3.886, 0.25), (0.09375, 3.886, 0.25), (0.09375, -3.886, 0.25), (0.09375, 3.886, 0.0), (-0.09375, 3.886, 0.0), (-0.09375, -3.886, 0.0), (0.09375, -3.886, 0.0)], [], [(8, 29, 16), (9, 19, 20), (10, 23, 24), (11, 27, 30), (12, 17, 28), (15, 21, 18), (14, 25, 22), (13, 31, 26), (15, 12, 13, 14), (7, 6, 5, 4), (27, 24, 25, 26), (23, 20, 21, 22), (31, 28, 29, 30), (3, 0, 1, 2), (19, 16, 17, 18), (10, 9, 20, 23), (18, 17, 12, 15), (17, 16, 29, 28), (22, 21, 15, 14), (13, 12, 28, 31), (5, 6, 2, 1), (30, 29, 8, 11), (31, 30, 27, 26), (6, 7, 3, 2), (21, 20, 19, 18), (26, 25, 14, 13), (0, 3, 7, 4), (11, 10, 24, 27), (25, 24, 23, 22), (1, 0, 4, 5), (9, 8, 16, 19), (32, 33, 34, 35), (54, 53, 58, 59), (53, 52, 56, 58), (56, 52, 55, 57), (39, 38, 46, 47), (41, 40, 48, 49), (50, 43, 42, 51), (44, 45, 37, 36), (38, 39, 35, 34), (32, 35, 40, 41), (34, 33, 36, 37), (33, 32, 42, 43), (44, 52, 53, 45), (52, 50, 51, 55), (47, 46, 53, 54), (55, 49, 48, 54), (45, 46, 38, 37), (47, 48, 40, 39), (49, 51, 42, 41), (44, 36, 43, 50), (34, 37, 38), (35, 39, 40), (32, 41, 42), (33, 43, 36), (53, 46, 45), (54, 48, 47), (55, 51, 49), (52, 44, 50), (60, 61, 62, 63), (57, 62, 61, 56), (58, 56, 61, 60), (58, 60, 63, 59), (63, 62, 57, 59), (59, 57, 55, 54)])
_uv = me_cube_013.uv_layers.new(name='UVMap')
_uv.uv.foreach_set('vector', [0.8619, 0.8115, 0.8663, 0.8114, 0.8619, 0.8158, 0.8145, 0.8116, 0.8145, 0.816, 0.8101, 0.8116, 0.8139, 0.6272, 0.8095, 0.6272, 0.8139, 0.6228, 0.8614, 0.627, 0.8613, 0.6227, 0.8658, 0.627, 0.8052, 0.6272, 0.8052, 0.6228, 0.8095, 0.6272, 0.7577, 0.627, 0.7533, 0.627, 0.7578, 0.6227, 0.7572, 0.8115, 0.7572, 0.8158, 0.7528, 0.8114, 0.8046, 0.8116, 0.809, 0.8116, 0.8046, 0.816, 0.7577, 0.627, 0.8052, 0.6272, 0.8046, 0.8116, 0.7572, 0.8115, 0.6851, 0.8348, 0.6499, 0.8347, 0.6503, 0.703, 0.6855, 0.7031, 0.2199, 0.6987, 0.2201, 0.7462, 0.2043, 0.7462, 0.2041, 0.6988, 0.8821, 0.6227, 0.8827, 0.8071, 0.8669, 0.8071, 0.8663, 0.6227, 0.4087, 0.8787, 0.4082, 0.6943, 0.424, 0.6942, 0.4245, 0.8787, 0.7524, 0.703, 0.7528, 0.8347, 0.7177, 0.8348, 0.7173, 0.7031, 0.0689, 0.7025, 0.06904, 0.7499, 0.05324, 0.75, 0.05309, 0.7026, 0.8139, 0.6272, 0.8145, 0.8116, 0.8101, 0.8116, 0.8095, 0.6272, 0.7578, 0.6227, 0.8052, 0.6228, 0.8052, 0.6272, 0.7577, 0.627, 0.05324, 0.75, 0.06904, 0.7499, 0.06906, 0.7543, 0.05325, 0.7544, 0.7528, 0.8114, 0.7533, 0.627, 0.7577, 0.627, 0.7572, 0.8115, 0.8046, 0.8116, 0.8052, 0.6272, 0.8095, 0.6272, 0.809, 0.8116, 0.0004041, 0.8344, 0.0, 0.7027, 0.05269, 0.7025, 0.05309, 0.8342, 0.8658, 0.627, 0.8663, 0.8114, 0.8619, 0.8115, 0.8614, 0.627, 0.2041, 0.6944, 0.2199, 0.6944, 0.2199, 0.6987, 0.2041, 0.6988, 0.1157, 0.7906, 0.1508, 0.7905, 0.151, 0.8432, 0.1159, 0.8433, 0.8669, 0.8071, 0.8827, 0.8071, 0.8827, 0.8115, 0.8669, 0.8115, 0.8046, 0.816, 0.7572, 0.8158, 0.7572, 0.8115, 0.8046, 0.8116, 0.2037, 0.7025, 0.2041, 0.8342, 0.1514, 0.8344, 0.151, 0.7027, 0.8614, 0.627, 0.8139, 0.6272, 0.8139, 0.6228, 0.8613, 0.6227, 0.2043, 0.7462, 0.2201, 0.7462, 0.2201, 0.7506, 0.2043, 0.7506, 0.1157, 0.8432, 0.0806, 0.8433, 0.08043, 0.7906, 0.1156, 0.7905, 0.8145, 0.8116, 0.8619, 0.8115, 0.8619, 0.8158, 0.8145, 0.816, 0.4082, 0.0006197, 0.4061, 0.6856, 0.2129, 0.685, 0.215, 2.695e-05, 0.002128, 0.6943, 2.694e-05, 0.009374, 0.06379, 0.04046, 0.0657, 0.6628, 2.694e-05, 0.009374, 0.1932, 0.008781, 0.1296, 0.04026, 0.06379, 0.04046, 0.1296, 0.04026, 0.1932, 0.008781, 0.1953, 0.6937, 0.1316, 0.6626, 0.4149, 0.6937, 0.417, 0.008781, 0.575, 0.009267, 0.5729, 0.6942, 0.3988, 0.6944, 0.3994, 0.8876, 0.2413, 0.8881, 0.2407, 0.6949, 0.5838, 0.009267, 0.7419, 0.008781, 0.744, 0.6937, 0.5859, 0.6942, 0.4257, 0.8879, 0.4251, 0.6947, 0.5832, 0.6942, 0.5838, 0.8874, 0.2041, 0.685, 0.2062, 0.0, 0.215, 2.695e-05, 0.2129, 0.685, 0.4076, 0.6944, 0.4082, 0.8875, 0.3994, 0.8876, 0.3988, 0.6944, 0.2129, 0.685, 0.4061, 0.6856, 0.406, 0.6944, 0.2129, 0.6938, 0.7507, 0.008755, 0.7528, 0.6937, 0.744, 0.6937, 0.7419, 0.008781, 0.1932, 0.0, 0.1932, 0.008781, 2.694e-05, 0.009374, 0.0, 0.0005928, 0.1932, 0.008781, 0.202, 0.008754, 0.2041, 0.6937, 0.1953, 0.6937, 0.5729, 0.6942, 0.575, 0.009267, 0.5838, 0.009293, 0.5817, 0.6942, 0.232, 0.6949, 0.2407, 0.6949, 0.2413, 0.8881, 0.2325, 0.8881, 0.5751, 0.0004851, 0.575, 0.009267, 0.417, 0.008781, 0.417, 0.0, 0.2414, 0.8968, 0.2413, 0.8881, 0.3994, 0.8876, 0.3994, 0.8964, 0.586, 0.703, 0.5859, 0.6942, 0.744, 0.6937, 0.744, 0.7025, 0.5838, 0.0004851, 0.7419, 0.0, 0.7419, 0.008781, 0.5838, 0.009267, 0.4082, 0.008755, 0.417, 0.0, 0.417, 0.008781, 0.4082, 0.8875, 0.3994, 0.8964, 0.3994, 0.8876, 0.7528, 0.6937, 0.744, 0.7025, 0.744, 0.6937, 0.7507, 0.008755, 0.7419, 0.008781, 0.7419, 0.0, 0.5838, 0.009293, 0.575, 0.009267, 0.5751, 0.0004851, 0.2325, 0.8881, 0.2413, 0.8881, 0.2414, 0.8968, 0.1953, 0.6937, 0.2041, 0.6937, 0.1953, 0.7025, 0.1932, 0.008781, 0.1932, 0.0, 0.202, 0.008754, 0.9322, 0.0002022, 0.9981, 0.0, 1.0, 0.6224, 0.9341, 0.6226, 0.7528, 0.0002694, 0.8406, 0.0, 0.8425, 0.6224, 0.7547, 0.6227, 0.08488, 0.7027, 0.1507, 0.7025, 0.151, 0.7903, 0.08515, 0.7905, 0.8425, 0.0002694, 0.9303, 0.0, 0.9322, 0.6224, 0.8444, 0.6227, 0.6499, 0.7908, 0.5841, 0.791, 0.5838, 0.7032, 0.6497, 0.703, 0.0657, 0.6628, 0.1316, 0.6626, 0.1953, 0.6937, 0.002128, 0.6943])
me_cube_013.materials.append(mat_noneuntitled)
me_cube_013.use_remesh_preserve_volume = False
me_cube_013.use_remesh_preserve_attributes = False
me_cube_013.use_mirror_vertex_groups = False
me_cube_013.update()

# ---- objects
ob_cube_002 = bpy.data.objects.new('Cube.002', me_cube_002)
ob_cube_001 = bpy.data.objects.new('Cube.001', me_cube_001)
ob_cube_000 = bpy.data.objects.new('Cube.000', me_cube_011)
ob_cube_004 = bpy.data.objects.new('Cube.004', me_cube_012)
ob_cube_003 = bpy.data.objects.new('Cube.003', me_cube_005)
ob_cube_005 = bpy.data.objects.new('Cube.005', me_cube_006)
ob_cube_007 = bpy.data.objects.new('Cube.007', me_cube_014)
ob_cube_006 = bpy.data.objects.new('Cube.006', me_cube_013)

# ---- transforms, parenting, visibility, modifiers, constraints
ob_cube_002.location = (0.0, 0.0, 0.0)
ob_cube_002.rotation_euler = (0.0, -0.0, 1.571)
ob_cube_002.lineart.crease_threshold = 0.0
ob_cube_001.location = (0.0, 0.0, 0.0)
ob_cube_001.rotation_euler = (0.0, -0.0, 1.571)
ob_cube_001.lineart.crease_threshold = 0.0
ob_cube_000.location = (0.0, 0.0, 0.0)
ob_cube_000.rotation_euler = (0.0, -0.0, 1.571)
ob_cube_000.lineart.crease_threshold = 0.0
ob_cube_004.location = (0.0, 0.0, 0.0)
ob_cube_004.rotation_euler = (0.0, -0.0, 1.571)
ob_cube_004.lineart.crease_threshold = 0.0
ob_cube_003.location = (0.0, 0.0, 0.0)
ob_cube_003.rotation_euler = (0.0, -0.0, 1.571)
ob_cube_003.lineart.crease_threshold = 0.0
ob_cube_005.location = (0.0, 0.0, 0.0)
ob_cube_005.rotation_euler = (0.0, -0.0, 1.571)
ob_cube_005.lineart.crease_threshold = 0.0
ob_cube_007.location = (0.0, 0.0, 0.0)
ob_cube_007.rotation_euler = (0.0, -0.0, 1.571)
ob_cube_007.lineart.crease_threshold = 0.0
ob_cube_006.location = (0.0, 0.0, 0.0)
ob_cube_006.rotation_euler = (0.0, -0.0, 1.571)
ob_cube_006.lineart.crease_threshold = 0.0

# ---- collection membership
col_collection_1.objects.link(ob_cube_002)
col_collection_2.objects.link(ob_cube_001)
col_collection_3.objects.link(ob_cube_000)
col_collection_4.objects.link(ob_cube_004)
col_collection_11.objects.link(ob_cube_003)
col_collection_12.objects.link(ob_cube_005)
col_collection_13.objects.link(ob_cube_007)
col_collection_14.objects.link(ob_cube_006)

# ---- scene / render settings (as saved in the file)
scene.frame_start = 1; scene.frame_end = 250; scene.frame_set(1)
scene.render.engine = 'BLENDER_EEVEE_NEXT'
scene.render.image_settings.color_mode = 'RGB'
scene.render.image_settings.compression = 90
scene.render.resolution_percentage = 50
scene.render.dither_intensity = 0.0
scene.render.bake_margin = 2
scene.render.bake_bias = 0.0
scene.cycles.use_denoising = False
scene.cycles.samples = 10
scene.cycles.sampling_pattern = 'TABULATED_SOBOL'
scene.cycles.light_sampling_threshold = 0.0
scene.cycles.use_adaptive_sampling = False
scene.cycles.use_light_tree = False
scene.cycles.blur_glossy = 0.0
scene.cycles.volume_bounces = 1
scene.cycles.pixel_filter_type = 'GAUSSIAN'
scene.cycles.sample_clamp_indirect = 0.0
scene.view_settings.view_transform = 'Standard'
bpy.context.view_layer.update()

# ---- added for rendering (the .blend has no active camera and no usable light): camera, sun
cam_auto = bpy.data.cameras.new('AutoCamera')
cam_auto.lens = 50.0
cam_auto.sensor_width = 36.0
cam_auto.clip_end = 1000.0
ob_auto_camera = bpy.data.objects.new('AutoCamera', cam_auto)
scene.collection.objects.link(ob_auto_camera)
ob_auto_camera.location = (8.30077, -9.96092, 6.74061)
ob_auto_camera.rotation_euler = (1.09748, -7.21219e-08, 0.694738)
scene.camera = ob_auto_camera
light_auto_sun = bpy.data.lights.new('AutoSun', 'SUN')
light_auto_sun.energy = 3.0
light_auto_sun.angle = 0.0523599
ob_auto_sun = bpy.data.objects.new('AutoSun', light_auto_sun)
scene.collection.objects.link(ob_auto_sun)
ob_auto_sun.rotation_euler = (0.872665, 0.174533, 0.523599)
bpy.context.view_layer.update()
